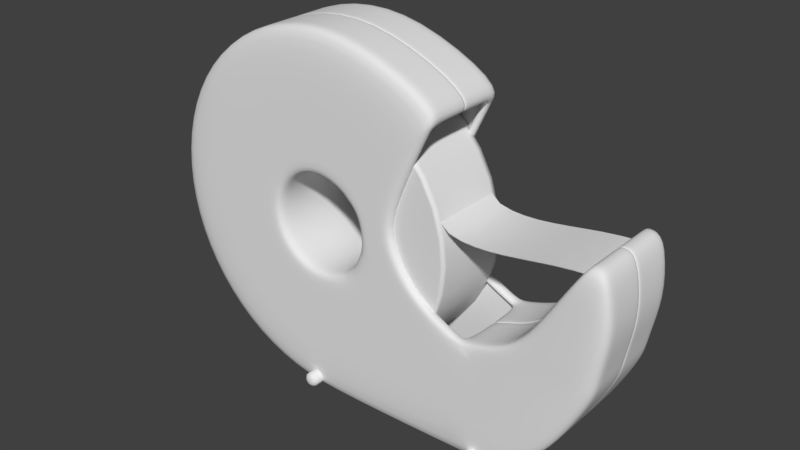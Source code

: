 # Source: tape-dispenser.blend  (saved by Blender 3.4.6; exported with 4.5.12 LTS)
import bpy
from mathutils import Matrix  # noqa: F401  (used for matrix-valued properties, if any)

bpy.ops.wm.read_factory_settings(use_empty=True)
scene = bpy.context.scene
scene.name = 'Scene'

# ---- collections
col_collection_1 = bpy.data.collections.new('Collection 1'); scene.collection.children.link(col_collection_1)

# ---- materials (node trees are filled in below, after node groups)
mat_tape_roll_blender = bpy.data.materials.new('Tape Roll Blender')
mat_tape_roll_blender.alpha_threshold = 0.0
mat_tape_roll_blender.use_transparent_shadow = False
mat_tape_roll_blender.roughness = 0.5

# ---- material node trees

# ---- world
world_world = bpy.data.worlds.new('World'); scene.world = world_world
world_world.color = (0.05088, 0.05088, 0.05088)
world_world.use_sun_shadow = False
world_world.sun_shadow_jitter_overblur = 0.0
world_world.cycles.sampling_method = 'MANUAL'

# ---- meshes
me_cylinder_001 = bpy.data.meshes.new('Cylinder.001')
me_cylinder_001.from_pydata([(2.603e-08, 0.2605, -5.162), (2.647e-08, 0.2605, 5.162), (0.1303, 0.2256, -5.162), (0.1303, 0.2256, 5.162), (0.2256, 0.1303, -5.162), (0.2256, 0.1303, 5.162), (0.2605, -2.376e-07, -5.162), (0.2605, 1.809e-07, 5.162), (0.2256, -0.1303, -5.162), (0.2256, -0.1303, 5.162), (0.1303, -0.2256, -5.162), (0.1303, -0.2256, 5.162), (5.106e-08, -0.2605, -5.162), (5.15e-08, -0.2605, 5.162), (-0.1303, -0.2256, -5.162), (-0.1303, -0.2256, 5.162), (-0.2256, -0.1303, -5.162), (-0.2256, -0.1303, 5.162), (-0.2605, -3.574e-07, -5.162), (-0.2605, 5.708e-08, 5.162), (-0.2256, 0.1303, -5.162), (-0.2256, 0.1303, 5.162), (-0.1303, 0.2256, -5.162), (-0.1303, 0.2256, 5.162), (1.789e-08, 0.6784, -4.881), (0.3392, 0.5875, -4.881), (0.3392, 0.5875, 4.881), (1.789e-08, 0.6784, 4.881), (0.5875, 0.3392, -4.881), (0.5875, 0.3392, 4.881), (0.6784, -1.877e-07, -4.881), (0.6784, 1.797e-07, 4.881), (0.5875, -0.3392, -4.881), (0.5875, -0.3392, 4.881), (0.3392, -0.5875, -4.881), (0.3392, -0.5875, 4.881), (1.203e-07, -0.6784, -4.881), (1.203e-07, -0.6784, 4.881), (-0.3392, -0.5875, -4.881), (-0.3392, -0.5875, 4.881), (-0.5875, -0.3392, -4.881), (-0.5875, -0.3392, 4.881), (-0.6784, -4.735e-07, -4.881), (-0.6784, -1.06e-07, 4.881), (-0.5875, 0.3392, -4.881), (-0.5875, 0.3392, 4.881), (-0.3392, 0.5875, -4.881), (-0.3392, 0.5875, 4.881), (4.793e-08, 0.4836, -5.068), (0.2418, 0.4188, -5.068), (0.2418, 0.4188, 5.068), (4.793e-08, 0.4836, 5.068), (0.4188, 0.2418, -5.068), (0.4188, 0.2418, 5.068), (0.4836, -1.959e-07, -5.068), (0.4836, 1.909e-07, 5.068), (0.4188, -0.2418, -5.068), (0.4188, -0.2418, 5.068), (0.2418, -0.4188, -5.068), (0.2418, -0.4188, 5.068), (1.053e-07, -0.4836, -5.068), (1.053e-07, -0.4836, 5.068), (-0.2418, -0.4188, -5.068), (-0.2418, -0.4188, 5.068), (-0.4188, -0.2418, -5.068), (-0.4188, -0.2418, 5.068), (-0.4836, -4.125e-07, -5.068), (-0.4836, -2.877e-08, 5.068), (-0.4188, 0.2418, -5.068), (-0.4188, 0.2418, 5.068), (-0.2418, 0.4188, -5.068), (-0.2418, 0.4188, 5.068), (-17.71, 0.2605, -5.162), (-17.71, 0.2605, 5.162), (-17.58, 0.2256, -5.162), (-17.58, 0.2256, 5.162), (-17.48, 0.1303, -5.162), (-17.48, 0.1303, 5.162), (-17.45, -2.376e-07, -5.162), (-17.45, 1.809e-07, 5.162), (-17.48, -0.1303, -5.162), (-17.48, -0.1303, 5.162), (-17.58, -0.2256, -5.162), (-17.58, -0.2256, 5.162), (-17.71, -0.2605, -5.162), (-17.71, -0.2605, 5.162), (-17.84, -0.2256, -5.162), (-17.84, -0.2256, 5.162), (-17.93, -0.1303, -5.162), (-17.93, -0.1303, 5.162), (-17.97, -3.574e-07, -5.162), (-17.97, 5.708e-08, 5.162), (-17.93, 0.1303, -5.162), (-17.93, 0.1303, 5.162), (-17.84, 0.2256, -5.162), (-17.84, 0.2256, 5.162), (-17.71, 0.6784, -4.881), (-17.37, 0.5875, -4.881), (-17.37, 0.5875, 4.881), (-17.71, 0.6784, 4.881), (-17.12, 0.3392, -4.881), (-17.12, 0.3392, 4.881), (-17.03, -1.877e-07, -4.881), (-17.03, 1.797e-07, 4.881), (-17.12, -0.3392, -4.881), (-17.12, -0.3392, 4.881), (-17.37, -0.5875, -4.881), (-17.37, -0.5875, 4.881), (-17.71, -0.6784, -4.881), (-17.71, -0.6784, 4.881), (-18.05, -0.5875, -4.881), (-18.05, -0.5875, 4.881), (-18.3, -0.3392, -4.881), (-18.3, -0.3392, 4.881), (-18.39, -4.735e-07, -4.881), (-18.39, -1.06e-07, 4.881), (-18.3, 0.3392, -4.881), (-18.3, 0.3392, 4.881), (-18.05, 0.5875, -4.881), (-18.05, 0.5875, 4.881), (-17.71, 0.4836, -5.068), (-17.47, 0.4188, -5.068), (-17.47, 0.4188, 5.068), (-17.71, 0.4836, 5.068), (-17.29, 0.2418, -5.068), (-17.29, 0.2418, 5.068), (-17.23, -1.959e-07, -5.068), (-17.23, 1.909e-07, 5.068), (-17.29, -0.2418, -5.068), (-17.29, -0.2418, 5.068), (-17.47, -0.4188, -5.068), (-17.47, -0.4188, 5.068), (-17.71, -0.4836, -5.068), (-17.71, -0.4836, 5.068), (-17.95, -0.4188, -5.068), (-17.95, -0.4188, 5.068), (-18.13, -0.2418, -5.068), (-18.13, -0.2418, 5.068), (-18.19, -4.125e-07, -5.068), (-18.19, -2.877e-08, 5.068), (-18.13, 0.2418, -5.068), (-18.13, 0.2418, 5.068), (-17.95, 0.4188, -5.068), (-17.95, 0.4188, 5.068)], [], [(24, 27, 26, 25), (25, 26, 29, 28), (28, 29, 31, 30), (30, 31, 33, 32), (32, 33, 35, 34), (34, 35, 37, 36), (36, 37, 39, 38), (38, 39, 41, 40), (40, 41, 43, 42), (42, 43, 45, 44), (3, 1, 23, 21, 19, 17, 15, 13, 11, 9, 7, 5), (44, 45, 47, 46), (46, 47, 27, 24), (0, 2, 4, 6, 8, 10, 12, 14, 16, 18, 20, 22), (49, 48, 24, 25), (51, 50, 26, 27), (52, 49, 25, 28), (50, 53, 29, 26), (54, 52, 28, 30), (53, 55, 31, 29), (56, 54, 30, 32), (55, 57, 33, 31), (58, 56, 32, 34), (57, 59, 35, 33), (60, 58, 34, 36), (59, 61, 37, 35), (62, 60, 36, 38), (61, 63, 39, 37), (64, 62, 38, 40), (63, 65, 41, 39), (66, 64, 40, 42), (65, 67, 43, 41), (68, 66, 42, 44), (67, 69, 45, 43), (70, 68, 44, 46), (69, 71, 47, 45), (48, 70, 46, 24), (71, 51, 27, 47), (2, 0, 48, 49), (1, 3, 50, 51), (4, 2, 49, 52), (3, 5, 53, 50), (6, 4, 52, 54), (5, 7, 55, 53), (8, 6, 54, 56), (7, 9, 57, 55), (10, 8, 56, 58), (9, 11, 59, 57), (12, 10, 58, 60), (11, 13, 61, 59), (14, 12, 60, 62), (13, 15, 63, 61), (16, 14, 62, 64), (15, 17, 65, 63), (18, 16, 64, 66), (17, 19, 67, 65), (20, 18, 66, 68), (19, 21, 69, 67), (22, 20, 68, 70), (21, 23, 71, 69), (0, 22, 70, 48), (23, 1, 51, 71), (96, 99, 98, 97), (97, 98, 101, 100), (100, 101, 103, 102), (102, 103, 105, 104), (104, 105, 107, 106), (106, 107, 109, 108), (108, 109, 111, 110), (110, 111, 113, 112), (112, 113, 115, 114), (114, 115, 117, 116), (75, 73, 95, 93, 91, 89, 87, 85, 83, 81, 79, 77), (116, 117, 119, 118), (118, 119, 99, 96), (72, 74, 76, 78, 80, 82, 84, 86, 88, 90, 92, 94), (121, 120, 96, 97), (123, 122, 98, 99), (124, 121, 97, 100), (122, 125, 101, 98), (126, 124, 100, 102), (125, 127, 103, 101), (128, 126, 102, 104), (127, 129, 105, 103), (130, 128, 104, 106), (129, 131, 107, 105), (132, 130, 106, 108), (131, 133, 109, 107), (134, 132, 108, 110), (133, 135, 111, 109), (136, 134, 110, 112), (135, 137, 113, 111), (138, 136, 112, 114), (137, 139, 115, 113), (140, 138, 114, 116), (139, 141, 117, 115), (142, 140, 116, 118), (141, 143, 119, 117), (120, 142, 118, 96), (143, 123, 99, 119), (74, 72, 120, 121), (73, 75, 122, 123), (76, 74, 121, 124), (75, 77, 125, 122), (78, 76, 124, 126), (77, 79, 127, 125), (80, 78, 126, 128), (79, 81, 129, 127), (82, 80, 128, 130), (81, 83, 131, 129), (84, 82, 130, 132), (83, 85, 133, 131), (86, 84, 132, 134), (85, 87, 135, 133), (88, 86, 134, 136), (87, 89, 137, 135), (90, 88, 136, 138), (89, 91, 139, 137), (92, 90, 138, 140), (91, 93, 141, 139), (94, 92, 140, 142), (93, 95, 143, 141), (72, 94, 142, 120), (95, 73, 123, 143)])
me_cylinder_001.polygons.foreach_set('use_smooth', [True] * 124)
me_cylinder_001.use_remesh_preserve_volume = False
me_cylinder_001.use_remesh_preserve_attributes = False
me_cylinder_001.use_mirror_vertex_groups = False
me_cylinder_001.update()
me_cylinder_005 = bpy.data.meshes.new('Cylinder.005')
me_cylinder_005.from_pydata([(-3.714e-08, 0.2868, 0.1982), (0.05594, 0.2812, 0.1982), (0.1097, 0.2649, 0.1982), (0.1593, 0.2384, 0.1982), (0.2028, 0.2028, 0.1982), (0.2384, 0.1593, 0.1982), (0.2649, 0.1097, 0.1982), (0.2812, 0.05594, 0.1982), (0.2868, 7.642e-09, 0.1982), (0.2812, -0.05594, 0.1982), (0.2649, -0.1097, 0.1982), (0.2384, -0.1593, 0.1982), (0.2028, -0.2028, 0.1982), (0.1593, -0.2384, 0.1982), (0.1097, -0.2649, 0.1982), (0.05594, -0.2812, 0.1982), (-9.491e-08, -0.2868, 0.1982), (-0.05594, -0.2812, 0.1982), (-0.1097, -0.2649, 0.1982), (-0.1593, -0.2384, 0.1982), (-0.2028, -0.2028, 0.1982), (-0.2384, -0.1593, 0.1982), (-0.2649, -0.1097, 0.1982), (-0.2812, -0.05594, 0.1982), (-0.2868, 2.757e-07, 0.1982), (-0.2812, 0.05594, 0.1982), (-0.2649, 0.1097, 0.1982), (-0.2384, 0.1593, 0.1982), (-0.2028, 0.2028, 0.1982), (-0.1593, 0.2384, 0.1982), (-0.1097, 0.2649, 0.1982), (-0.05594, 0.2812, 0.1982), (-3.714e-08, 0.2868, 0.0001799), (0.05594, 0.2812, 0.0001799), (0.1097, 0.2649, 0.0001799), (0.1593, 0.2384, 0.0001799), (0.2028, 0.2028, 0.0001799), (0.2384, 0.1593, 0.0001799), (0.2649, 0.1097, 0.0001799), (0.2812, 0.05594, 0.0001799), (0.2868, -1.015e-09, 0.0001799), (0.2812, -0.05594, 0.0001799), (0.2649, -0.1097, 0.0001799), (0.2384, -0.1593, 0.0001799), (0.2028, -0.2028, 0.0001799), (0.1593, -0.2384, 0.0001799), (0.1097, -0.2649, 0.0001799), (0.05594, -0.2812, 0.0001799), (-9.491e-08, -0.2868, 0.0001799), (-0.05594, -0.2812, 0.0001799), (-0.1097, -0.2649, 0.0001799), (-0.1593, -0.2384, 0.0001799), (-0.2028, -0.2028, 0.0001799), (-0.2384, -0.1593, 0.0001799), (-0.2649, -0.1097, 0.0001799), (-0.2812, -0.05594, 0.0001799), (-0.2868, 2.67e-07, 0.0001799), (-0.2812, 0.05594, 0.0001799), (-0.2649, 0.1097, 0.0001799), (-0.2384, 0.1593, 0.0001799), (-0.2028, 0.2028, 0.0001799), (-0.1593, 0.2384, 0.0001799), (-0.1097, 0.2649, 0.0001799), (-0.05594, 0.2812, 0.0001799), (0.06104, 0.3069, 0.2074), (-4.276e-08, 0.3129, 0.2074), (0.1197, 0.2891, 0.2074), (0.1738, 0.2601, 0.2074), (0.2212, 0.2212, 0.2074), (0.2601, 0.1738, 0.2074), (0.2891, 0.1197, 0.2074), (0.3069, 0.06104, 0.2074), (0.3129, 4.235e-10, 0.2074), (0.3069, -0.06104, 0.2074), (0.2891, -0.1197, 0.2074), (0.2601, -0.1738, 0.2074), (0.2212, -0.2212, 0.2074), (0.1738, -0.2601, 0.2074), (0.1197, -0.2891, 0.2074), (0.06104, -0.3069, 0.2074), (-1.058e-07, -0.3129, 0.2074), (-0.06104, -0.3069, 0.2074), (-0.1197, -0.2891, 0.2074), (-0.1738, -0.2601, 0.2074), (-0.2212, -0.2212, 0.2074), (-0.2601, -0.1738, 0.2074), (-0.2891, -0.1197, 0.2074), (-0.3069, -0.06104, 0.2074), (-0.3129, 2.929e-07, 0.2074), (-0.3069, 0.06104, 0.2074), (-0.2891, 0.1197, 0.2074), (-0.2601, 0.1738, 0.2074), (-0.2212, 0.2212, 0.2074), (-0.1738, 0.2601, 0.2074), (-0.1197, 0.2891, 0.2074), (-0.06104, 0.3069, 0.2074), (0.06104, 0.3069, -0.0002519), (-4.276e-08, 0.3129, -0.0002519), (0.1197, 0.2891, -0.0002519), (0.1738, 0.2601, -0.0002519), (0.2212, 0.2212, -0.0002519), (0.2601, 0.1738, -0.0002519), (0.2891, 0.1197, -0.0002519), (0.3069, 0.06104, -0.0002519), (0.3129, -8.655e-09, -0.0002519), (0.3069, -0.06104, -0.0002519), (0.2891, -0.1197, -0.0002519), (0.2601, -0.1738, -0.0002519), (0.2212, -0.2212, -0.0002519), (0.1738, -0.2601, -0.0002519), (0.1197, -0.2891, -0.0002519), (0.06104, -0.3069, -0.0002519), (-1.058e-07, -0.3129, -0.0002519), (-0.06104, -0.3069, -0.0002519), (-0.1197, -0.2891, -0.0002519), (-0.1738, -0.2601, -0.0002519), (-0.2212, -0.2212, -0.0002519), (-0.2601, -0.1738, -0.0002519), (-0.2891, -0.1197, -0.0002519), (-0.3069, -0.06104, -0.0002519), (-0.3129, 2.838e-07, -0.0002519), (-0.3069, 0.06104, -0.0002519), (-0.2891, 0.1197, -0.0002519), (-0.2601, 0.1738, -0.0002519), (-0.2212, 0.2212, -0.0002519), (-0.1738, 0.2601, -0.0002519), (-0.1197, 0.2891, -0.0002519), (-0.06104, 0.3069, -0.0002519)], [], [(22, 21, 53, 54), (9, 8, 40, 41), (23, 22, 54, 55), (10, 9, 41, 42), (24, 23, 55, 56), (11, 10, 42, 43), (25, 24, 56, 57), (12, 11, 43, 44), (26, 25, 57, 58), (13, 12, 44, 45), (27, 26, 58, 59), (14, 13, 45, 46), (1, 0, 32, 33), (28, 27, 59, 60), (15, 14, 46, 47), (2, 1, 33, 34), (29, 28, 60, 61), (16, 15, 47, 48), (3, 2, 34, 35), (30, 29, 61, 62), (17, 16, 48, 49), (4, 3, 35, 36), (31, 30, 62, 63), (18, 17, 49, 50), (5, 4, 36, 37), (0, 31, 63, 32), (19, 18, 50, 51), (6, 5, 37, 38), (20, 19, 51, 52), (7, 6, 38, 39), (21, 20, 52, 53), (8, 7, 39, 40), (86, 118, 117, 85), (73, 105, 104, 72), (87, 119, 118, 86), (74, 106, 105, 73), (88, 120, 119, 87), (75, 107, 106, 74), (89, 121, 120, 88), (76, 108, 107, 75), (90, 122, 121, 89), (77, 109, 108, 76), (91, 123, 122, 90), (78, 110, 109, 77), (64, 96, 97, 65), (92, 124, 123, 91), (79, 111, 110, 78), (66, 98, 96, 64), (93, 125, 124, 92), (80, 112, 111, 79), (67, 99, 98, 66), (94, 126, 125, 93), (81, 113, 112, 80), (68, 100, 99, 67), (95, 127, 126, 94), (82, 114, 113, 81), (69, 101, 100, 68), (65, 97, 127, 95), (83, 115, 114, 82), (70, 102, 101, 69), (84, 116, 115, 83), (71, 103, 102, 70), (85, 117, 116, 84), (72, 104, 103, 71), (42, 106, 107, 43), (17, 81, 80, 16), (43, 107, 108, 44), (18, 82, 81, 17), (44, 108, 109, 45), (19, 83, 82, 18), (45, 109, 110, 46), (20, 84, 83, 19), (46, 110, 111, 47), (21, 85, 84, 20), (47, 111, 112, 48), (22, 86, 85, 21), (48, 112, 113, 49), (23, 87, 86, 22), (49, 113, 114, 50), (24, 88, 87, 23), (50, 114, 115, 51), (25, 89, 88, 24), (51, 115, 116, 52), (26, 90, 89, 25), (52, 116, 117, 53), (27, 91, 90, 26), (1, 64, 65, 0), (53, 117, 118, 54), (28, 92, 91, 27), (2, 66, 64, 1), (54, 118, 119, 55), (29, 93, 92, 28), (3, 67, 66, 2), (55, 119, 120, 56), (30, 94, 93, 29), (4, 68, 67, 3), (56, 120, 121, 57), (31, 95, 94, 30), (5, 69, 68, 4), (57, 121, 122, 58), (0, 65, 95, 31), (6, 70, 69, 5), (58, 122, 123, 59), (32, 97, 96, 33), (7, 71, 70, 6), (59, 123, 124, 60), (33, 96, 98, 34), (8, 72, 71, 7), (60, 124, 125, 61), (34, 98, 99, 35), (9, 73, 72, 8), (61, 125, 126, 62), (35, 99, 100, 36), (10, 74, 73, 9), (62, 126, 127, 63), (36, 100, 101, 37), (11, 75, 74, 10), (63, 127, 97, 32), (37, 101, 102, 38), (12, 76, 75, 11), (38, 102, 103, 39), (13, 77, 76, 12), (39, 103, 104, 40), (14, 78, 77, 13), (40, 104, 105, 41), (15, 79, 78, 14), (41, 105, 106, 42), (16, 80, 79, 15)])
me_cylinder_005.polygons.foreach_set('use_smooth', [True] * 128)
_uv = me_cylinder_005.uv_layers.new(name='UVMap')
_uv.uv.foreach_set('vector', [0.1903, 0.8802, 0.1903, 0.8579, 0.2855, 0.8579, 0.2855, 0.8802, 0.9051, 0.645, 0.9051, 0.6697, 0.81, 0.6697, 0.81, 0.645, 0.09517, 0.7293, 0.09517, 0.7071, 0.1903, 0.7071, 0.1903, 0.7293, 0.9051, 0.6188, 0.9051, 0.645, 0.81, 0.645, 0.81, 0.6188, 0.09517, 0.754, 0.09517, 0.7293, 0.1903, 0.7293, 0.1903, 0.754, 0.9051, 0.5921, 0.9051, 0.6188, 0.81, 0.6188, 0.81, 0.5921, 0.09517, 0.7803, 0.09517, 0.754, 0.1903, 0.754, 0.1903, 0.7803, 0.9051, 0.5658, 0.9051, 0.5921, 0.81, 0.5921, 0.81, 0.5658, 0.09517, 0.807, 0.09517, 0.7803, 0.1903, 0.7803, 0.1903, 0.807, 0.9051, 0.5411, 0.9051, 0.5658, 0.81, 0.5658, 0.81, 0.5411, 0.09517, 0.8332, 0.09517, 0.807, 0.1903, 0.807, 0.1903, 0.8332, 0.9051, 0.5189, 0.9051, 0.5411, 0.81, 0.5411, 0.81, 0.5189, 1.401e-08, 0.7992, 1.401e-08, 0.7729, 0.09517, 0.7729, 0.09517, 0.7992, 0.09517, 0.8579, 0.09517, 0.8332, 0.1903, 0.8332, 0.1903, 0.8579, 0.9051, 0.5, 0.9051, 0.5189, 0.81, 0.5189, 0.81, 0.5, 2.101e-08, 0.8259, 1.401e-08, 0.7992, 0.09517, 0.7992, 0.09517, 0.8259, 0.09517, 0.8802, 0.09517, 0.8579, 0.1903, 0.8579, 0.1903, 0.8802, 0.1903, 0.7293, 0.1903, 0.7071, 0.2855, 0.7071, 0.2855, 0.7293, 1.401e-08, 0.8521, 2.101e-08, 0.8259, 0.09517, 0.8259, 0.09517, 0.8521, 7.003e-09, 0.726, 0.0, 0.7071, 0.09517, 0.7071, 0.09517, 0.726, 0.1903, 0.754, 0.1903, 0.7293, 0.2855, 0.7293, 0.2855, 0.754, 2.101e-08, 0.8768, 1.401e-08, 0.8521, 0.09517, 0.8521, 0.09517, 0.8768, 7.003e-09, 0.7482, 7.003e-09, 0.726, 0.09517, 0.726, 0.09517, 0.7482, 0.1903, 0.7803, 0.1903, 0.754, 0.2855, 0.754, 0.2855, 0.7803, 2.101e-08, 0.8991, 2.101e-08, 0.8768, 0.09517, 0.8768, 0.09517, 0.8991, 1.401e-08, 0.7729, 7.003e-09, 0.7482, 0.09517, 0.7482, 0.09517, 0.7729, 0.1903, 0.807, 0.1903, 0.7803, 0.2855, 0.7803, 0.2855, 0.807, 1.401e-08, 0.918, 2.101e-08, 0.8991, 0.09517, 0.8991, 0.09517, 0.918, 0.1903, 0.8332, 0.1903, 0.807, 0.2855, 0.807, 0.2855, 0.8332, 0.9051, 0.692, 0.9051, 0.7109, 0.81, 0.7109, 0.81, 0.692, 0.1903, 0.8579, 0.1903, 0.8332, 0.2855, 0.8332, 0.2855, 0.8579, 0.9051, 0.6697, 0.9051, 0.692, 0.81, 0.692, 0.81, 0.6697, 0.1903, 0.8802, 0.2855, 0.8802, 0.2855, 0.8579, 0.1903, 0.8579, 0.9051, 0.645, 0.81, 0.645, 0.81, 0.6697, 0.9051, 0.6697, 0.09517, 0.7293, 0.1903, 0.7293, 0.1903, 0.7071, 0.09517, 0.7071, 0.9051, 0.6188, 0.81, 0.6188, 0.81, 0.645, 0.9051, 0.645, 0.09517, 0.754, 0.1903, 0.754, 0.1903, 0.7293, 0.09517, 0.7293, 0.9051, 0.5921, 0.81, 0.5921, 0.81, 0.6188, 0.9051, 0.6188, 0.09517, 0.7803, 0.1903, 0.7803, 0.1903, 0.754, 0.09517, 0.754, 0.9051, 0.5658, 0.81, 0.5658, 0.81, 0.5921, 0.9051, 0.5921, 0.09517, 0.807, 0.1903, 0.807, 0.1903, 0.7803, 0.09517, 0.7803, 0.9051, 0.5411, 0.81, 0.5411, 0.81, 0.5658, 0.9051, 0.5658, 0.09517, 0.8332, 0.1903, 0.8332, 0.1903, 0.807, 0.09517, 0.807, 0.9051, 0.5189, 0.81, 0.5189, 0.81, 0.5411, 0.9051, 0.5411, 1.401e-08, 0.7992, 0.09517, 0.7992, 0.09517, 0.7729, 1.401e-08, 0.7729, 0.09517, 0.8579, 0.1903, 0.8579, 0.1903, 0.8332, 0.09517, 0.8332, 0.9051, 0.5, 0.81, 0.5, 0.81, 0.5189, 0.9051, 0.5189, 2.101e-08, 0.8259, 0.09517, 0.8259, 0.09517, 0.7992, 1.401e-08, 0.7992, 0.09517, 0.8802, 0.1903, 0.8802, 0.1903, 0.8579, 0.09517, 0.8579, 0.1903, 0.7293, 0.2855, 0.7293, 0.2855, 0.7071, 0.1903, 0.7071, 1.401e-08, 0.8521, 0.09517, 0.8521, 0.09517, 0.8259, 2.101e-08, 0.8259, 7.003e-09, 0.726, 0.09517, 0.726, 0.09517, 0.7071, 0.0, 0.7071, 0.1903, 0.754, 0.2855, 0.754, 0.2855, 0.7293, 0.1903, 0.7293, 2.101e-08, 0.8768, 0.09517, 0.8768, 0.09517, 0.8521, 1.401e-08, 0.8521, 7.003e-09, 0.7482, 0.09517, 0.7482, 0.09517, 0.726, 7.003e-09, 0.726, 0.1903, 0.7803, 0.2855, 0.7803, 0.2855, 0.754, 0.1903, 0.754, 2.101e-08, 0.8991, 0.09517, 0.8991, 0.09517, 0.8768, 2.101e-08, 0.8768, 1.401e-08, 0.7729, 0.09517, 0.7729, 0.09517, 0.7482, 7.003e-09, 0.7482, 0.1903, 0.807, 0.2855, 0.807, 0.2855, 0.7803, 0.1903, 0.7803, 1.401e-08, 0.918, 0.09517, 0.918, 0.09517, 0.8991, 2.101e-08, 0.8991, 0.1903, 0.8332, 0.2855, 0.8332, 0.2855, 0.807, 0.1903, 0.807, 0.9051, 0.692, 0.81, 0.692, 0.81, 0.7109, 0.9051, 0.7109, 0.1903, 0.8579, 0.2855, 0.8579, 0.2855, 0.8332, 0.1903, 0.8332, 0.9051, 0.6697, 0.81, 0.6697, 0.81, 0.692, 0.9051, 0.692, 0.81, 0.6188, 0.81, 0.6188, 0.81, 0.5921, 0.81, 0.5921, 0.1903, 0.754, 0.1903, 0.754, 0.1903, 0.7293, 0.1903, 0.7293, 0.81, 0.5921, 0.81, 0.5921, 0.81, 0.5658, 0.81, 0.5658, 0.1903, 0.7803, 0.1903, 0.7803, 0.1903, 0.754, 0.1903, 0.754, 0.81, 0.5658, 0.81, 0.5658, 0.81, 0.5411, 0.81, 0.5411, 0.1903, 0.807, 0.1903, 0.807, 0.1903, 0.7803, 0.1903, 0.7803, 0.81, 0.5411, 0.81, 0.5411, 0.81, 0.5189, 0.81, 0.5189, 0.1903, 0.8332, 0.1903, 0.8332, 0.1903, 0.807, 0.1903, 0.807, 0.81, 0.5189, 0.81, 0.5189, 0.81, 0.5, 0.81, 0.5, 0.1903, 0.8579, 0.1903, 0.8579, 0.1903, 0.8332, 0.1903, 0.8332, 0.2855, 0.7071, 0.2855, 0.7071, 0.2855, 0.7293, 0.2855, 0.7293, 0.1903, 0.8802, 0.1903, 0.8802, 0.1903, 0.8579, 0.1903, 0.8579, 0.2855, 0.7293, 0.2855, 0.7293, 0.2855, 0.754, 0.2855, 0.754, 0.09517, 0.7293, 0.09517, 0.7293, 0.09517, 0.7071, 0.09517, 0.7071, 0.2855, 0.754, 0.2855, 0.754, 0.2855, 0.7803, 0.2855, 0.7803, 0.09517, 0.754, 0.09517, 0.754, 0.09517, 0.7293, 0.09517, 0.7293, 0.2855, 0.7803, 0.2855, 0.7803, 0.2855, 0.807, 0.2855, 0.807, 0.09517, 0.7803, 0.09517, 0.7803, 0.09517, 0.754, 0.09517, 0.754, 0.2855, 0.807, 0.2855, 0.807, 0.2855, 0.8332, 0.2855, 0.8332, 0.09517, 0.807, 0.09517, 0.807, 0.09517, 0.7803, 0.09517, 0.7803, 0.2855, 0.8332, 0.2855, 0.8332, 0.2855, 0.8579, 0.2855, 0.8579, 0.09517, 0.8332, 0.09517, 0.8332, 0.09517, 0.807, 0.09517, 0.807, 1.401e-08, 0.7992, 1.401e-08, 0.7992, 1.401e-08, 0.7729, 1.401e-08, 0.7729, 0.2855, 0.8579, 0.2855, 0.8579, 0.2855, 0.8802, 0.2855, 0.8802, 0.09517, 0.8579, 0.09517, 0.8579, 0.09517, 0.8332, 0.09517, 0.8332, 2.101e-08, 0.8259, 2.101e-08, 0.8259, 1.401e-08, 0.7992, 1.401e-08, 0.7992, 0.1903, 0.7071, 0.1903, 0.7071, 0.1903, 0.7293, 0.1903, 0.7293, 0.09517, 0.8802, 0.09517, 0.8802, 0.09517, 0.8579, 0.09517, 0.8579, 1.401e-08, 0.8521, 1.401e-08, 0.8521, 2.101e-08, 0.8259, 2.101e-08, 0.8259, 0.1903, 0.7293, 0.1903, 0.7293, 0.1903, 0.754, 0.1903, 0.754, 7.003e-09, 0.726, 7.003e-09, 0.726, 0.0, 0.7071, 0.0, 0.7071, 2.101e-08, 0.8768, 2.101e-08, 0.8768, 1.401e-08, 0.8521, 1.401e-08, 0.8521, 0.1903, 0.754, 0.1903, 0.754, 0.1903, 0.7803, 0.1903, 0.7803, 7.003e-09, 0.7482, 7.003e-09, 0.7482, 7.003e-09, 0.726, 7.003e-09, 0.726, 2.101e-08, 0.8991, 2.101e-08, 0.8991, 2.101e-08, 0.8768, 2.101e-08, 0.8768, 0.1903, 0.7803, 0.1903, 0.7803, 0.1903, 0.807, 0.1903, 0.807, 1.401e-08, 0.7729, 1.401e-08, 0.7729, 7.003e-09, 0.7482, 7.003e-09, 0.7482, 1.401e-08, 0.918, 1.401e-08, 0.918, 2.101e-08, 0.8991, 2.101e-08, 0.8991, 0.1903, 0.807, 0.1903, 0.807, 0.1903, 0.8332, 0.1903, 0.8332, 0.09517, 0.7729, 0.09517, 0.7729, 0.09517, 0.7992, 0.09517, 0.7992, 0.9051, 0.692, 0.9051, 0.692, 0.9051, 0.7109, 0.9051, 0.7109, 0.1903, 0.8332, 0.1903, 0.8332, 0.1903, 0.8579, 0.1903, 0.8579, 0.09517, 0.7992, 0.09517, 0.7992, 0.09517, 0.8259, 0.09517, 0.8259, 0.9051, 0.6697, 0.9051, 0.6697, 0.9051, 0.692, 0.9051, 0.692, 0.1903, 0.8579, 0.1903, 0.8579, 0.1903, 0.8802, 0.1903, 0.8802, 0.09517, 0.8259, 0.09517, 0.8259, 0.09517, 0.8521, 0.09517, 0.8521, 0.9051, 0.645, 0.9051, 0.645, 0.9051, 0.6697, 0.9051, 0.6697, 0.09517, 0.7071, 0.09517, 0.7071, 0.09517, 0.726, 0.09517, 0.726, 0.09517, 0.8521, 0.09517, 0.8521, 0.09517, 0.8768, 0.09517, 0.8768, 0.9051, 0.6188, 0.9051, 0.6188, 0.9051, 0.645, 0.9051, 0.645, 0.09517, 0.726, 0.09517, 0.726, 0.09517, 0.7482, 0.09517, 0.7482, 0.09517, 0.8768, 0.09517, 0.8768, 0.09517, 0.8991, 0.09517, 0.8991, 0.9051, 0.5921, 0.9051, 0.5921, 0.9051, 0.6188, 0.9051, 0.6188, 0.09517, 0.7482, 0.09517, 0.7482, 0.09517, 0.7729, 0.09517, 0.7729, 0.09517, 0.8991, 0.09517, 0.8991, 0.09517, 0.918, 0.09517, 0.918, 0.9051, 0.5658, 0.9051, 0.5658, 0.9051, 0.5921, 0.9051, 0.5921, 0.81, 0.7109, 0.81, 0.7109, 0.81, 0.692, 0.81, 0.692, 0.9051, 0.5411, 0.9051, 0.5411, 0.9051, 0.5658, 0.9051, 0.5658, 0.81, 0.692, 0.81, 0.692, 0.81, 0.6697, 0.81, 0.6697, 0.9051, 0.5189, 0.9051, 0.5189, 0.9051, 0.5411, 0.9051, 0.5411, 0.81, 0.6697, 0.81, 0.6697, 0.81, 0.645, 0.81, 0.645, 0.9051, 0.5, 0.9051, 0.5, 0.9051, 0.5189, 0.9051, 0.5189, 0.81, 0.645, 0.81, 0.645, 0.81, 0.6188, 0.81, 0.6188, 0.1903, 0.7293, 0.1903, 0.7293, 0.1903, 0.7071, 0.1903, 0.7071])
me_cylinder_005.use_remesh_preserve_volume = False
me_cylinder_005.use_remesh_preserve_attributes = False
me_cylinder_005.use_mirror_vertex_groups = False
me_cylinder_005.update()
me_plane = bpy.data.meshes.new('Plane')
me_plane.from_pydata([(0.2434, -0.18, -0.01375), (0.2434, 0.18, -0.01375), (-0.2126, -0.18, 0.006742), (-0.1624, -0.18, -0.04343), (-0.1107, -0.18, -0.05697), (-0.05662, -0.18, -0.06009), (0.0004309, -0.18, -0.05697), (0.05987, -0.18, -0.04889), (0.1208, -0.18, -0.03772), (0.1823, -0.18, -0.02538), (0.1823, 0.18, -0.02538), (0.1208, 0.18, -0.03772), (0.05987, 0.18, -0.04889), (0.0004308, 0.18, -0.05697), (-0.05662, 0.18, -0.06009), (-0.1107, 0.18, -0.05697), (-0.1624, 0.18, -0.04343), (-0.2126, 0.18, 0.006742), (0.3179, -0.18, -0.002934), (0.3179, 0.18, -0.002934), (0.3864, -0.18, 0.003075), (0.3864, 0.18, 0.003075), (0.4357, -0.18, -0.002934), (0.4357, 0.18, -0.002934)], [], [(9, 0, 1, 10), (2, 3, 16, 17), (3, 4, 15, 16), (4, 5, 14, 15), (5, 6, 13, 14), (6, 7, 12, 13), (7, 8, 11, 12), (8, 9, 10, 11), (1, 0, 18, 19), (19, 18, 20, 21), (21, 20, 22, 23)])
me_plane.polygons.foreach_set('use_smooth', [True] * 11)
_uv = me_plane.uv_layers.new(name='UVMap')
_uv.uv.foreach_set('vector', [0.9038, 0.417, 0.9199, 0.4249, 0.8847, 0.5464, 0.8687, 0.5385, 0.7951, 0.3635, 0.8135, 0.3725, 0.7783, 0.494, 0.76, 0.4849, 0.8135, 0.3725, 0.8273, 0.3793, 0.7921, 0.5008, 0.7783, 0.494, 0.8273, 0.3793, 0.8413, 0.3862, 0.8061, 0.5077, 0.7921, 0.5008, 0.8413, 0.3862, 0.8561, 0.3935, 0.8209, 0.515, 0.8061, 0.5077, 0.8561, 0.3935, 0.8716, 0.4011, 0.8364, 0.5226, 0.8209, 0.515, 0.8716, 0.4011, 0.8876, 0.409, 0.8524, 0.5305, 0.8364, 0.5226, 0.8876, 0.409, 0.9038, 0.417, 0.8687, 0.5385, 0.8524, 0.5305, 0.8847, 0.5464, 0.9199, 0.4249, 0.9394, 0.4345, 0.9042, 0.556, 0.9042, 0.556, 0.9394, 0.4345, 0.9571, 0.4433, 0.922, 0.5647, 0.922, 0.5647, 0.9571, 0.4433, 0.97, 0.4496, 0.9348, 0.571])
me_plane.use_remesh_preserve_volume = False
me_plane.use_remesh_preserve_attributes = False
me_plane.use_mirror_vertex_groups = False
me_plane.update()
me_cylinder_004 = bpy.data.meshes.new('Cylinder.004')
me_cylinder_004.from_pydata([(-3.841e-08, 0.2935, 0.2022), (0.05725, 0.2878, 0.2022), (0.1123, 0.2711, 0.2022), (0.163, 0.244, 0.2022), (0.2075, 0.2075, 0.2022), (0.244, 0.163, 0.2022), (0.2711, 0.1123, 0.2022), (0.2878, 0.05725, 0.2022), (0.2935, 5.925e-09, 0.2022), (0.2878, -0.05725, 0.2022), (0.2711, -0.1123, 0.2022), (0.244, -0.163, 0.2022), (0.2075, -0.2075, 0.2022), (0.163, -0.244, 0.2022), (0.1123, -0.2711, 0.2022), (0.05725, -0.2878, 0.2022), (-9.752e-08, -0.2935, 0.2022), (-0.05725, -0.2878, 0.2022), (-0.1123, -0.2711, 0.2022), (-0.163, -0.244, 0.2022), (-0.2075, -0.2075, 0.2022), (-0.244, -0.163, 0.2022), (-0.2711, -0.1123, 0.2022), (-0.2878, -0.05725, 0.2022), (-0.2935, 2.802e-07, 0.2022), (-0.2878, 0.05725, 0.2022), (-0.2711, 0.1123, 0.2022), (-0.244, 0.163, 0.2022), (-0.2075, 0.2075, 0.2022), (-0.163, 0.244, 0.2022), (-0.1123, 0.2711, 0.2022), (-0.05725, 0.2878, 0.2022), (0.1341, 0.674, 0.2022), (-3.953e-08, 0.6872, 0.2022), (0.263, 0.6349, 0.2022), (0.3818, 0.5714, 0.2022), (0.4859, 0.4859, 0.2022), (0.5714, 0.3818, 0.2022), (0.6349, 0.263, 0.2022), (0.674, 0.1341, 0.2022), (0.6872, -4.55e-08, 0.2022), (0.674, -0.1341, 0.2022), (0.6349, -0.263, 0.2022), (0.5714, -0.3818, 0.2022), (0.4859, -0.4859, 0.2022), (0.3818, -0.5714, 0.2022), (0.263, -0.6349, 0.2022), (0.1341, -0.674, 0.2022), (-2.635e-07, -0.6872, 0.2022), (-0.1341, -0.674, 0.2022), (-0.263, -0.6349, 0.2022), (-0.3818, -0.5714, 0.2022), (-0.4859, -0.4859, 0.2022), (-0.5714, -0.3818, 0.2022), (-0.6349, -0.263, 0.2022), (-0.674, -0.1341, 0.2022), (-0.6872, 5.662e-07, 0.2022), (-0.674, 0.1341, 0.2022), (-0.6349, 0.263, 0.2022), (-0.5714, 0.3818, 0.2022), (-0.4859, 0.4859, 0.2022), (-0.3818, 0.5714, 0.2022), (-0.263, 0.6349, 0.2022), (-0.1341, 0.674, 0.2022), (-3.953e-08, 0.6872, -1.49e-08), (0.1341, 0.674, -1.49e-08), (0.263, 0.6349, -1.49e-08), (0.3818, 0.5714, -1.49e-08), (0.4859, 0.4859, -1.49e-08), (0.5714, 0.3818, -1.49e-08), (0.6349, 0.263, -1.49e-08), (0.674, 0.1341, 0.0), (0.6872, -2.43e-08, 0.0), (0.674, -0.1341, 0.0), (0.6349, -0.263, 1.49e-08), (0.5714, -0.3818, 1.49e-08), (0.4859, -0.4859, 1.49e-08), (0.3818, -0.5714, 1.49e-08), (0.263, -0.6349, 1.49e-08), (0.1341, -0.674, 1.49e-08), (-2.635e-07, -0.6872, 1.49e-08), (-0.1341, -0.674, 1.49e-08), (-0.263, -0.6349, 1.49e-08), (-0.3818, -0.5714, 1.49e-08), (-0.4859, -0.4859, 1.49e-08), (-0.5714, -0.3818, 1.49e-08), (-0.6349, -0.263, 1.49e-08), (-0.674, -0.1341, 0.0), (-0.6872, 5.874e-07, 0.0), (-0.674, 0.1341, 0.0), (-0.6349, 0.263, -1.49e-08), (-0.5714, 0.3818, -1.49e-08), (-0.4859, 0.4859, -1.49e-08), (-0.3818, 0.5714, -1.49e-08), (-0.263, 0.6349, -1.49e-08), (-0.1341, 0.674, -1.49e-08), (-3.841e-08, 0.2935, -0.0003323), (0.05725, 0.2878, -0.0003323), (0.1123, 0.2711, -0.0003323), (0.163, 0.244, -0.0003323), (0.2075, 0.2075, -0.0003323), (0.244, 0.163, -0.0003323), (0.2711, 0.1123, -0.0003323), (0.2878, 0.05725, -0.0003323), (0.2935, -2.927e-09, -0.0003323), (0.2878, -0.05725, -0.0003323), (0.2711, -0.1123, -0.0003323), (0.244, -0.163, -0.0003323), (0.2075, -0.2075, -0.0003323), (0.163, -0.244, -0.0003323), (0.1123, -0.2711, -0.0003323), (0.05725, -0.2878, -0.0003323), (-9.752e-08, -0.2935, -0.0003323), (-0.05725, -0.2878, -0.0003323), (-0.1123, -0.2711, -0.0003323), (-0.163, -0.244, -0.0003323), (-0.2075, -0.2075, -0.0003323), (-0.244, -0.163, -0.0003323), (-0.2711, -0.1123, -0.0003323), (-0.2878, -0.05725, -0.0003323), (-0.2935, 2.714e-07, -0.0003323), (-0.2878, 0.05725, -0.0003323), (-0.2711, 0.1123, -0.0003323), (-0.244, 0.163, -0.0003323), (-0.2075, 0.2075, -0.0003323), (-0.163, 0.244, -0.0003323), (-0.1123, 0.2711, -0.0003323), (-0.05725, 0.2878, -0.0003323), (-3.953e-08, 0.6872, 0.1755), (0.1341, 0.674, 0.1755), (0.263, 0.6349, 0.1755), (0.3818, 0.5714, 0.1755), (0.4859, 0.4859, 0.1755), (0.5714, 0.3818, 0.1755), (0.6349, 0.263, 0.1755), (0.674, 0.1341, 0.1755), (0.6872, -4.366e-08, 0.1755), (0.674, -0.1341, 0.1755), (0.6349, -0.263, 0.1755), (0.5714, -0.3818, 0.1755), (0.4859, -0.4859, 0.1755), (0.3818, -0.5714, 0.1755), (0.263, -0.6349, 0.1755), (0.1341, -0.674, 0.1755), (-2.635e-07, -0.6872, 0.1755), (-0.1341, -0.674, 0.1755), (-0.263, -0.6349, 0.1755), (-0.3818, -0.5714, 0.1755), (-0.4859, -0.4859, 0.1755), (-0.5714, -0.3818, 0.1755), (-0.6349, -0.263, 0.1755), (-0.674, -0.1341, 0.1755), (-0.6872, 5.68e-07, 0.1755), (-0.674, 0.1341, 0.1755), (-0.6349, 0.263, 0.1755), (-0.5714, 0.3818, 0.1755), (-0.4859, 0.4859, 0.1755), (-0.3818, 0.5714, 0.1755), (-0.263, 0.6349, 0.1755), (-0.1341, 0.674, 0.1755), (-4.038e-08, 0.6731, 0.2022), (0.1313, 0.6602, 0.2022), (0.2576, 0.6219, 0.2022), (0.374, 0.5597, 0.2022), (0.476, 0.476, 0.2022), (0.5597, 0.374, 0.2022), (0.6219, 0.2576, 0.2022), (0.6602, 0.1313, 0.2022), (0.6731, -4.445e-08, 0.2022), (0.6602, -0.1313, 0.2022), (0.6219, -0.2576, 0.2022), (0.5597, -0.374, 0.2022), (0.476, -0.476, 0.2022), (0.374, -0.5597, 0.2022), (0.2576, -0.6219, 0.2022), (0.1313, -0.6602, 0.2022), (-2.575e-07, -0.6731, 0.2022), (-0.1313, -0.6602, 0.2022), (-0.2576, -0.6219, 0.2022), (-0.374, -0.5597, 0.2022), (-0.476, -0.476, 0.2022), (-0.5597, -0.374, 0.2022), (-0.6219, -0.2576, 0.2022), (-0.6602, -0.1313, 0.2022), (-0.6731, 5.555e-07, 0.2022), (-0.6602, 0.1313, 0.2022), (-0.6219, 0.2576, 0.2022), (-0.5597, 0.374, 0.2022), (-0.476, 0.476, 0.2022), (-0.374, 0.5597, 0.2022), (-0.2576, 0.6219, 0.2022), (-0.1313, 0.6602, 0.2022)], [], [(128, 33, 32, 129), (129, 32, 34, 130), (130, 34, 35, 131), (131, 35, 36, 132), (132, 36, 37, 133), (133, 37, 38, 134), (134, 38, 39, 135), (135, 39, 40, 136), (136, 40, 41, 137), (137, 41, 42, 138), (138, 42, 43, 139), (139, 43, 44, 140), (140, 44, 45, 141), (141, 45, 46, 142), (142, 46, 47, 143), (143, 47, 48, 144), (144, 48, 49, 145), (145, 49, 50, 146), (146, 50, 51, 147), (147, 51, 52, 148), (148, 52, 53, 149), (149, 53, 54, 150), (150, 54, 55, 151), (151, 55, 56, 152), (152, 56, 57, 153), (153, 57, 58, 154), (154, 58, 59, 155), (155, 59, 60, 156), (156, 60, 61, 157), (157, 61, 62, 158), (158, 62, 63, 159), (159, 63, 33, 128), (160, 161, 32, 33), (161, 162, 34, 32), (162, 163, 35, 34), (163, 164, 36, 35), (164, 165, 37, 36), (165, 166, 38, 37), (166, 167, 39, 38), (167, 168, 40, 39), (168, 169, 41, 40), (169, 170, 42, 41), (170, 171, 43, 42), (171, 172, 44, 43), (172, 173, 45, 44), (173, 174, 46, 45), (174, 175, 47, 46), (175, 176, 48, 47), (176, 177, 49, 48), (177, 178, 50, 49), (178, 179, 51, 50), (179, 180, 52, 51), (180, 181, 53, 52), (181, 182, 54, 53), (182, 183, 55, 54), (183, 184, 56, 55), (184, 185, 57, 56), (185, 186, 58, 57), (186, 187, 59, 58), (187, 188, 60, 59), (188, 189, 61, 60), (189, 190, 62, 61), (190, 191, 63, 62), (191, 160, 33, 63), (22, 21, 117, 118), (9, 8, 104, 105), (23, 22, 118, 119), (10, 9, 105, 106), (24, 23, 119, 120), (11, 10, 106, 107), (25, 24, 120, 121), (12, 11, 107, 108), (26, 25, 121, 122), (13, 12, 108, 109), (27, 26, 122, 123), (14, 13, 109, 110), (1, 0, 96, 97), (28, 27, 123, 124), (15, 14, 110, 111), (2, 1, 97, 98), (29, 28, 124, 125), (16, 15, 111, 112), (3, 2, 98, 99), (30, 29, 125, 126), (17, 16, 112, 113), (4, 3, 99, 100), (31, 30, 126, 127), (18, 17, 113, 114), (5, 4, 100, 101), (0, 31, 127, 96), (19, 18, 114, 115), (6, 5, 101, 102), (20, 19, 115, 116), (7, 6, 102, 103), (21, 20, 116, 117), (8, 7, 103, 104), (95, 159, 128, 64), (94, 158, 159, 95), (93, 157, 158, 94), (92, 156, 157, 93), (91, 155, 156, 92), (90, 154, 155, 91), (89, 153, 154, 90), (88, 152, 153, 89), (87, 151, 152, 88), (86, 150, 151, 87), (85, 149, 150, 86), (84, 148, 149, 85), (83, 147, 148, 84), (82, 146, 147, 83), (81, 145, 146, 82), (80, 144, 145, 81), (79, 143, 144, 80), (78, 142, 143, 79), (77, 141, 142, 78), (76, 140, 141, 77), (75, 139, 140, 76), (74, 138, 139, 75), (73, 137, 138, 74), (72, 136, 137, 73), (71, 135, 136, 72), (70, 134, 135, 71), (69, 133, 134, 70), (68, 132, 133, 69), (67, 131, 132, 68), (66, 130, 131, 67), (65, 129, 130, 66), (64, 128, 129, 65), (31, 0, 160, 191), (30, 31, 191, 190), (29, 30, 190, 189), (28, 29, 189, 188), (27, 28, 188, 187), (26, 27, 187, 186), (25, 26, 186, 185), (24, 25, 185, 184), (23, 24, 184, 183), (22, 23, 183, 182), (21, 22, 182, 181), (20, 21, 181, 180), (19, 20, 180, 179), (18, 19, 179, 178), (17, 18, 178, 177), (16, 17, 177, 176), (15, 16, 176, 175), (14, 15, 175, 174), (13, 14, 174, 173), (12, 13, 173, 172), (11, 12, 172, 171), (10, 11, 171, 170), (9, 10, 170, 169), (8, 9, 169, 168), (7, 8, 168, 167), (6, 7, 167, 166), (5, 6, 166, 165), (4, 5, 165, 164), (3, 4, 164, 163), (2, 3, 163, 162), (1, 2, 162, 161), (0, 1, 161, 160)])
me_cylinder_004.polygons.foreach_set('use_smooth', [1, 1, 1, 1, 1, 1, 1, 1, 1, 1, 1, 1, 1, 1, 1, 1, 1, 1, 1, 1, 1, 1, 1, 1, 1, 1, 1, 1, 1, 1, 1, 1, 1, 1, 1, 1, 1, 1, 1, 1, 1, 1, 1, 1, 1, 1, 1, 1, 1, 1, 1, 1, 1, 1, 1, 1, 1, 1, 1, 1, 1, 1, 1, 1, 1, 1, 1, 1, 1, 1, 1, 1, 1, 1, 1, 1, 1, 1, 1, 1, 1, 1, 1, 1, 1, 1, 1, 1, 1, 1, 1, 1, 1, 1, 1, 1, 1, 1, 1, 1, 1, 1, 1, 1, 1, 1, 1, 1, 1, 1, 1, 1, 1, 1, 1, 1, 1, 1, 1, 1, 1, 1, 1, 1, 1, 1, 1, 1, 0, 0, 0, 0, 0, 0, 0, 0, 0, 0, 0, 0, 0, 0, 0, 0, 0, 0, 0, 0, 0, 0, 0, 0, 0, 0, 0, 0, 0, 0, 0, 0])
_uv = me_cylinder_004.uv_layers.new(name='UVMap')
_uv.uv.foreach_set('vector', [0.07928, 0.119, 0.07905, 0.1182, 0.08309, 0.1165, 0.08347, 0.1173, 0.08347, 0.1173, 0.08309, 0.1165, 0.08672, 0.1141, 0.08723, 0.1147, 0.08723, 0.1147, 0.08672, 0.1141, 0.0898, 0.111, 0.09043, 0.1115, 0.09043, 0.1115, 0.0898, 0.111, 0.09223, 0.1073, 0.09294, 0.1077, 0.09294, 0.1077, 0.09223, 0.1073, 0.0939, 0.1033, 0.09467, 0.1035, 0.09467, 0.1035, 0.0939, 0.1033, 0.09475, 0.09894, 0.09556, 0.09902, 0.09556, 0.09902, 0.09475, 0.09894, 0.09475, 0.09455, 0.09556, 0.09447, 0.09556, 0.09447, 0.09475, 0.09455, 0.0939, 0.09025, 0.09467, 0.09002, 0.09467, 0.09002, 0.0939, 0.09025, 0.09223, 0.08619, 0.09294, 0.08582, 0.09294, 0.08582, 0.09223, 0.08619, 0.08981, 0.08255, 0.09044, 0.08204, 0.09044, 0.08204, 0.08981, 0.08255, 0.08673, 0.07946, 0.08725, 0.07884, 0.08725, 0.07884, 0.08673, 0.07946, 0.08312, 0.07703, 0.0835, 0.07632, 0.0835, 0.07632, 0.08312, 0.07703, 0.0791, 0.07536, 0.07934, 0.07459, 0.07934, 0.07459, 0.0791, 0.07536, 0.07485, 0.07452, 0.07493, 0.07372, 0.07493, 0.07372, 0.07485, 0.07452, 0.07052, 0.07453, 0.07044, 0.07374, 0.07044, 0.07374, 0.07052, 0.07453, 0.06629, 0.0754, 0.06605, 0.07464, 0.06605, 0.07464, 0.06629, 0.0754, 0.06232, 0.0771, 0.06193, 0.0764, 0.06193, 0.0764, 0.06232, 0.0771, 0.05876, 0.07955, 0.05825, 0.07894, 0.05825, 0.07894, 0.05876, 0.07955, 0.05577, 0.08267, 0.05514, 0.08217, 0.05514, 0.08217, 0.05577, 0.08267, 0.05345, 0.08633, 0.05274, 0.08597, 0.05274, 0.08597, 0.05345, 0.08633, 0.05189, 0.0904, 0.05112, 0.09018, 0.05112, 0.09018, 0.05189, 0.0904, 0.05112, 0.09481, 0.05031, 0.09468, 0.05031, 0.09468, 0.05112, 0.09481, 0.05093, 0.09916, 0.05013, 0.09921, 0.05013, 0.09921, 0.05093, 0.09916, 0.05165, 0.1034, 0.05088, 0.1036, 0.05088, 0.1036, 0.05165, 0.1034, 0.05321, 0.1074, 0.0525, 0.1078, 0.0525, 0.1078, 0.05321, 0.1074, 0.05555, 0.111, 0.05493, 0.1115, 0.05493, 0.1115, 0.05555, 0.111, 0.05857, 0.1141, 0.05806, 0.1147, 0.05806, 0.1147, 0.05857, 0.1141, 0.06215, 0.1166, 0.06177, 0.1173, 0.06177, 0.1173, 0.06215, 0.1166, 0.06616, 0.1182, 0.06592, 0.119, 0.06592, 0.119, 0.06616, 0.1182, 0.07042, 0.1191, 0.07034, 0.1199, 0.07034, 0.1199, 0.07042, 0.1191, 0.07477, 0.1191, 0.07485, 0.1199, 0.07485, 0.1199, 0.07477, 0.1191, 0.07905, 0.1182, 0.07928, 0.119, 0.0, 0.0, 0.0, 0.0, 0.0, 0.0, 0.0, 0.0, 0.0, 0.0, 0.0, 0.0, 0.0, 0.0, 0.0, 0.0, 0.0, 0.0, 0.0, 0.0, 0.0, 0.0, 0.0, 0.0, 0.0, 0.0, 0.0, 0.0, 0.0, 0.0, 0.0, 0.0, 0.0, 0.0, 0.0, 0.0, 0.0, 0.0, 0.0, 0.0, 0.0, 0.0, 0.0, 0.0, 0.0, 0.0, 0.0, 0.0, 0.0, 0.0, 0.0, 0.0, 0.0, 0.0, 0.0, 0.0, 0.0, 0.0, 0.0, 0.0, 0.0, 0.0, 0.0, 0.0, 0.0, 0.0, 0.0, 0.0, 0.0, 0.0, 0.0, 0.0, 0.0, 0.0, 0.0, 0.0, 0.0, 0.0, 0.0, 0.0, 0.0, 0.0, 0.0, 0.0, 0.0, 0.0, 0.0, 0.0, 0.0, 0.0, 0.0, 0.0, 0.0, 0.0, 0.0, 0.0, 0.0, 0.0, 0.0, 0.0, 0.0, 0.0, 0.0, 0.0, 0.0, 0.0, 0.0, 0.0, 0.0, 0.0, 0.0, 0.0, 0.0, 0.0, 0.0, 0.0, 0.0, 0.0, 0.0, 0.0, 0.0, 0.0, 0.0, 0.0, 0.0, 0.0, 0.0, 0.0, 0.0, 0.0, 0.0, 0.0, 0.0, 0.0, 0.0, 0.0, 0.0, 0.0, 0.0, 0.0, 0.0, 0.0, 0.0, 0.0, 0.0, 0.0, 0.0, 0.0, 0.0, 0.0, 0.0, 0.0, 0.0, 0.0, 0.0, 0.0, 0.0, 0.0, 0.0, 0.0, 0.0, 0.0, 0.0, 0.0, 0.0, 0.0, 0.0, 0.0, 0.0, 0.0, 0.0, 0.0, 0.0, 0.0, 0.0, 0.0, 0.0, 0.0, 0.0, 0.0, 0.0, 0.0, 0.0, 0.0, 0.0, 0.0, 0.0, 0.0, 0.0, 0.0, 0.0, 0.0, 0.0, 0.0, 0.0, 0.0, 0.0, 0.0, 0.0, 0.0, 0.0, 0.0, 0.0, 0.0, 0.0, 0.0, 0.0, 0.0, 0.0, 0.0, 0.0, 0.0, 0.0, 0.0, 0.0, 0.0, 0.0, 0.0, 0.0, 0.0, 0.0, 0.0, 0.0, 0.0, 0.0, 0.0, 0.0, 0.0, 0.0, 0.0, 0.0, 0.0, 0.0, 0.0, 0.0, 0.0, 0.0, 0.0, 0.0, 0.0, 0.0, 0.0, 0.0, 0.0, 0.0, 0.0, 0.0, 0.0, 0.0, 0.0, 0.0, 0.0, 0.0, 0.0, 0.0, 0.0, 0.0, 0.0, 0.0, 0.0, 0.0, 0.0, 0.0, 0.0, 0.0, 0.0, 0.0, 0.0, 0.0, 0.0, 0.0, 0.0, 0.0, 0.0, 0.0, 0.0, 0.0, 0.0, 0.0, 0.0, 0.0, 0.0, 0.0, 0.0, 0.0, 0.0, 0.0, 0.0, 0.0, 0.0, 0.0, 0.0, 0.0, 0.0, 0.0, 0.0, 0.0, 0.0, 0.0, 0.0, 0.0, 0.0, 0.0, 0.0, 0.0, 0.0, 0.0, 0.0, 0.0, 0.0, 0.0, 0.0, 0.0, 0.0, 0.0, 0.0, 0.0, 0.0, 0.0, 0.0, 0.0, 0.0, 0.0, 0.0, 0.0, 0.0, 0.0, 0.0, 0.0, 0.0, 0.0, 0.0, 0.0, 0.0, 0.0, 0.0, 0.0, 0.0, 0.0, 0.0, 0.0, 0.0, 0.0, 0.0, 0.0, 0.0, 0.0, 0.0, 0.0, 0.0, 0.0, 0.0, 0.0, 0.0, 0.0, 0.0, 0.0, 0.0, 0.0, 0.0, 0.0, 0.0, 0.0, 0.0, 0.0, 0.0, 0.0, 0.0, 0.0, 0.0, 0.0, 0.0, 0.0, 0.0, 0.0, 0.0, 0.0, 0.0, 0.0, 0.0, 0.0, 0.0, 0.0, 0.0, 0.0, 0.0, 0.0, 0.0, 0.0, 0.0, 0.0, 0.0, 0.0, 0.0, 0.0, 0.0, 0.0, 0.0, 0.0, 0.0, 0.0, 0.0, 0.0, 0.0, 0.0, 0.0, 0.0, 0.0, 0.0, 0.0, 0.0, 0.0, 0.0, 0.0, 0.0, 0.0, 0.0, 0.0, 0.0, 0.0, 0.0, 0.0, 0.0, 0.0, 0.0, 0.0, 0.0, 0.0, 0.0, 0.0, 0.0, 0.0, 0.0, 0.0, 0.0, 0.0, 0.0, 0.0, 0.0, 0.0, 0.0, 0.0, 0.0, 0.0, 0.0, 0.0, 0.0, 0.0, 0.0, 0.0, 0.0, 0.0, 0.0, 0.0, 0.0, 0.0, 0.0, 0.0, 0.0, 0.0, 0.0, 0.0, 0.0, 0.0, 0.0, 0.0, 0.0, 0.0, 0.0, 0.0, 0.0, 0.0, 0.0, 0.0, 0.0, 0.0, 0.0, 0.0, 0.0, 0.0, 0.0, 0.0, 0.0, 0.0, 0.0, 0.0, 0.0, 0.0, 0.0, 0.0, 0.0, 0.0, 0.0, 0.0, 0.0, 0.0, 0.0, 0.0, 0.0, 0.0, 0.0, 0.0, 0.0, 0.0, 0.0, 0.0, 0.0, 0.0, 0.0, 0.0, 0.0, 0.0, 0.07542, 0.1259, 0.07485, 0.1199, 0.07928, 0.119, 0.08102, 0.1248, 0.06971, 0.1259, 0.07034, 0.1199, 0.07485, 0.1199, 0.07542, 0.1259, 0.06413, 0.1247, 0.06592, 0.119, 0.07034, 0.1199, 0.06971, 0.1259, 0.05889, 0.1225, 0.06177, 0.1173, 0.06592, 0.119, 0.06413, 0.1247, 0.0542, 0.1193, 0.05806, 0.1147, 0.06177, 0.1173, 0.05889, 0.1225, 0.05024, 0.1152, 0.05493, 0.1115, 0.05806, 0.1147, 0.0542, 0.1193, 0.04719, 0.1105, 0.0525, 0.1078, 0.05493, 0.1115, 0.05024, 0.1152, 0.04516, 0.1052, 0.05088, 0.1036, 0.0525, 0.1078, 0.04719, 0.1105, 0.04422, 0.09965, 0.05013, 0.09921, 0.05088, 0.1036, 0.04516, 0.1052, 0.04433, 0.09405, 0.05031, 0.09468, 0.05013, 0.09921, 0.04422, 0.09965, 0.04537, 0.08852, 0.05112, 0.09018, 0.05031, 0.09468, 0.04433, 0.09405, 0.04742, 0.08325, 0.05274, 0.08597, 0.05112, 0.09018, 0.04537, 0.08852, 0.05046, 0.07847, 0.05514, 0.08217, 0.05274, 0.08597, 0.04742, 0.08325, 0.05439, 0.07438, 0.05825, 0.07894, 0.05514, 0.08217, 0.05046, 0.07847, 0.05907, 0.07115, 0.06193, 0.0764, 0.05825, 0.07894, 0.05439, 0.07438, 0.06429, 0.06893, 0.06605, 0.07464, 0.06193, 0.0764, 0.05907, 0.07115, 0.06985, 0.06778, 0.07044, 0.07374, 0.06605, 0.07464, 0.06429, 0.06893, 0.07553, 0.06776, 0.07493, 0.07372, 0.07044, 0.07374, 0.06985, 0.06778, 0.0811, 0.06886, 0.07934, 0.07459, 0.07493, 0.07372, 0.07553, 0.06776, 0.08636, 0.07104, 0.0835, 0.07632, 0.07934, 0.07459, 0.0811, 0.06886, 0.09109, 0.07421, 0.08725, 0.07884, 0.0835, 0.07632, 0.08636, 0.07104, 0.09512, 0.07825, 0.09044, 0.08204, 0.08725, 0.07884, 0.09109, 0.07421, 0.09828, 0.08301, 0.09294, 0.08582, 0.09044, 0.08204, 0.09512, 0.07825, 0.1005, 0.08829, 0.09467, 0.09002, 0.09294, 0.08582, 0.09828, 0.08301, 0.1016, 0.09391, 0.09556, 0.09447, 0.09467, 0.09002, 0.1005, 0.08829, 0.1016, 0.09964, 0.09556, 0.09902, 0.09556, 0.09447, 0.1016, 0.09391, 0.1005, 0.1053, 0.09467, 0.1035, 0.09556, 0.09902, 0.1016, 0.09964, 0.09828, 0.1106, 0.09294, 0.1077, 0.09467, 0.1035, 0.1005, 0.1053, 0.0951, 0.1153, 0.09043, 0.1115, 0.09294, 0.1077, 0.09828, 0.1106, 0.09106, 0.1194, 0.08723, 0.1147, 0.09043, 0.1115, 0.0951, 0.1153, 0.0863, 0.1226, 0.08347, 0.1173, 0.08723, 0.1147, 0.09106, 0.1194, 0.08102, 0.1248, 0.07928, 0.119, 0.08347, 0.1173, 0.0863, 0.1226, 0.4959, 0.5419, 0.5041, 0.5419, 0.5492, 0.9999, 0.4508, 0.9999, 0.4879, 0.5403, 0.4959, 0.5419, 0.4508, 0.9999, 0.3542, 0.9807, 0.4803, 0.5372, 0.4879, 0.5403, 0.3542, 0.9807, 0.2632, 0.943, 0.4735, 0.5326, 0.4803, 0.5372, 0.2632, 0.943, 0.1813, 0.8883, 0.4678, 0.5269, 0.4735, 0.5326, 0.1813, 0.8883, 0.1117, 0.8187, 0.4632, 0.5201, 0.4678, 0.5269, 0.1117, 0.8187, 0.05699, 0.7368, 0.4601, 0.5125, 0.4632, 0.5201, 0.05699, 0.7368, 0.01931, 0.6458, 0.4585, 0.5045, 0.4601, 0.5125, 0.01931, 0.6458, 9.998e-05, 0.5492, 0.4585, 0.4963, 0.4585, 0.5045, 9.998e-05, 0.5492, 0.0001001, 0.4508, 0.4601, 0.4883, 0.4585, 0.4963, 0.0001001, 0.4508, 0.01931, 0.3542, 0.4632, 0.4808, 0.4601, 0.4883, 0.01931, 0.3542, 0.05699, 0.2632, 0.4678, 0.474, 0.4632, 0.4808, 0.05699, 0.2632, 0.1117, 0.1813, 0.4735, 0.4682, 0.4678, 0.474, 0.1117, 0.1813, 0.1813, 0.1117, 0.4803, 0.4636, 0.4735, 0.4682, 0.1813, 0.1117, 0.2632, 0.05699, 0.4879, 0.4605, 0.4803, 0.4636, 0.2632, 0.05699, 0.3542, 0.01931, 0.4959, 0.4589, 0.4879, 0.4605, 0.3542, 0.01931, 0.4508, 9.998e-05, 0.5041, 0.4589, 0.4959, 0.4589, 0.4508, 9.998e-05, 0.5492, 0.0001001, 0.5121, 0.4605, 0.5041, 0.4589, 0.5492, 0.0001001, 0.6458, 0.01931, 0.5197, 0.4636, 0.5121, 0.4605, 0.6458, 0.01931, 0.7368, 0.05699, 0.5265, 0.4682, 0.5197, 0.4636, 0.7368, 0.05699, 0.8187, 0.1117, 0.5322, 0.474, 0.5265, 0.4682, 0.8187, 0.1117, 0.8883, 0.1813, 0.5368, 0.4808, 0.5322, 0.474, 0.8883, 0.1813, 0.943, 0.2632, 0.5399, 0.4883, 0.5368, 0.4808, 0.943, 0.2632, 0.9807, 0.3542, 0.5415, 0.4963, 0.5399, 0.4883, 0.9807, 0.3542, 0.9999, 0.4508, 0.5415, 0.5045, 0.5415, 0.4963, 0.9999, 0.4508, 0.9999, 0.5492, 0.5399, 0.5125, 0.5415, 0.5045, 0.9999, 0.5492, 0.9807, 0.6458, 0.5368, 0.5201, 0.5399, 0.5125, 0.9807, 0.6458, 0.943, 0.7368, 0.5322, 0.5269, 0.5368, 0.5201, 0.943, 0.7368, 0.8883, 0.8187, 0.5264, 0.5326, 0.5322, 0.5269, 0.8883, 0.8187, 0.8187, 0.8883, 0.5197, 0.5372, 0.5264, 0.5326, 0.8187, 0.8883, 0.7368, 0.943, 0.5121, 0.5403, 0.5197, 0.5372, 0.7368, 0.943, 0.6458, 0.9807, 0.5041, 0.5419, 0.5121, 0.5403, 0.6458, 0.9807, 0.5492, 0.9999])
me_cylinder_004.materials.append(mat_tape_roll_blender)
me_cylinder_004.use_remesh_preserve_volume = False
me_cylinder_004.use_remesh_preserve_attributes = False
me_cylinder_004.use_mirror_vertex_groups = False
me_cylinder_004.update()
me_cylinder_002 = bpy.data.meshes.new('Cylinder.002')
me_cylinder_002.from_pydata([(-0.03906, 0.244, 0.2389), (0.05433, 0.2406, 0.2389), (0.1393, 0.2017, 0.2389), (0.2029, 0.1333, 0.2389), (0.2355, 0.04568, 0.2389), (0.2321, -0.04771, 0.2389), (0.1932, -0.1327, 0.2389), (0.1248, -0.1963, 0.2389), (0.03718, -0.2289, 0.2389), (-0.05621, -0.2255, 0.2389), (-0.1412, -0.1866, 0.2389), (-0.2048, -0.1182, 0.2389), (-0.2374, -0.03056, 0.2389), (-0.234, 0.06283, 0.2389), (-0.1951, 0.1478, 0.2389), (-0.1267, 0.2114, 0.2389), (0.2175, 0.9099, 0.2389), (-0.1399, 0.9229, 0.2389), (1.448, 0.2724, 0.2389), (1.486, 0.03393, 0.2389), (1.42, -0.3213, 0.2389), (1.268, -0.6035, 0.2389), (0.9019, -0.8685, 0.2389), (0.1519, -0.887, 0.2389), (-0.2055, -0.874, 0.2389), (-0.5308, -0.7251, 0.2389), (-0.7743, -0.4632, 0.2389), (-0.899, -0.128, 0.2389), (-0.8859, 0.2295, 0.2389), (-0.7371, 0.5547, 0.2389), (-0.4751, 0.7982, 0.2389), (0.7977, -0.288, 0.2389), (0.3995, 0.1762, 0.2389), (0.4185, 0.02915, 0.2389), (0.6567, 0.7043, 0.2389), (1.362, 0.2762, 0.2389), (1.212, 0.03419, 0.2389), (0.8975, -0.5063, 0.2389), (1.147, -0.7492, 0.2389), (1.454, -0.139, 0.2389), (1.096, -0.1546, 0.2389), (0.9691, -0.2406, 0.2389), (1.437, -0.2296, 0.2389), (0.2338, -0.001016, 0.2389), (0.547, -0.1725, 0.2389), (-0.08949, 0.5835, 0.2389), (0.1359, 0.5752, 0.2389), (0.5133, -0.5324, 0.2389), (0.09453, -0.558, 0.2389), (-0.1309, -0.5497, 0.2389), (-0.336, -0.4559, 0.2389), (-0.4895, -0.2907, 0.2389), (-0.5682, -0.07926, 0.2389), (-0.56, 0.1462, 0.2389), (-0.4661, 0.3512, 0.2389), (-0.3009, 0.5048, 0.2389), (0.3504, 0.1655, 0.2389), (0.3636, 0.03411, 0.2389), (0.3592, 0.4277, 0.2389), (0.5553, -0.2474, 0.2389), (0.5884, -0.4009, 0.2389), (0.4352, -0.1047, 0.2389), (-0.1399, 0.9229, 0.184), (0.2175, 0.9099, 0.184), (1.448, 0.2724, 0.184), (1.486, 0.03393, 0.184), (1.42, -0.3213, 0.184), (1.268, -0.6035, 0.184), (0.9019, -0.8685, 0.184), (0.1519, -0.887, 0.184), (-0.2055, -0.874, 0.184), (-0.5308, -0.7251, 0.184), (-0.7743, -0.4632, 0.184), (-0.899, -0.128, 0.184), (-0.8859, 0.2295, 0.184), (-0.7371, 0.5547, 0.184), (-0.4751, 0.7982, 0.184), (1.362, 0.2762, 0.184), (0.4185, 0.02915, 0.184), (1.212, 0.03419, 0.184), (0.7907, -0.288, 0.184), (0.3995, 0.1762, 0.184), (0.6567, 0.7043, 0.184), (1.096, -0.1546, 0.184), (1.454, -0.139, 0.184), (0.9691, -0.2406, 0.184), (1.437, -0.2296, 0.184), (0.547, -0.1725, 0.184), (0.1551, 0.1847, 0.2389), (0.6095, 0.6121, 0.2389), (0.3823, 0.3984, 0.2389), (0.6095, 0.6121, 0.184), (-0.04411, 0.278, 0.2389), (0.06249, 0.2741, 0.2389), (0.1636, -0.2299, 0.2389), (0.04291, -0.2618, 0.2389), (-0.06368, -0.2579, 0.2389), (-0.1607, -0.2135, 0.2389), (-0.2333, -0.1354, 0.2389), (-0.2705, -0.03543, 0.2389), (-0.2666, 0.07116, 0.2389), (-0.2222, 0.1682, 0.2389), (-0.1441, 0.2408, 0.2389), (0.2703, 0.1492, 0.2389), (0.2815, 0.04277, 0.2389), (0.1613, 0.2243, 0.2389), (0.2644, -0.06768, 0.2389), (0.2327, -0.1595, 0.2389), (0.2865, -0.0276, 0.2389), (0.1779, 0.206, 0.2389), (0.6053, 0.6032, 0.184), (0.1561, 0.1836, 0.2389), (0.6053, 0.6032, 0.2389), (0.3817, 0.3936, 0.2389), (0.1798, 0.2049, 0.2389), (0.2322, -0.0445, 0.2389), (0.7753, -0.2801, 0.2389), (0.5536, -0.2388, 0.2389), (0.7739, -0.2801, 0.184), (0.2659, -0.06493, 0.2389), (1.269, 0.03414, 0.2389), (1.006, -0.5348, 0.2389), (1.38, 0.2755, 0.2389), (0.9199, -0.2949, 0.2389), (0.9444, -0.8457, 0.2389), (1.169, -0.1514, 0.2389), (1.065, -0.2384, 0.2389), (1.38, 0.2755, 0.184), (0.9444, -0.8457, 0.184), (0.2175, 0.9099, -0.001215), (1.448, 0.2724, -0.001215), (1.486, 0.03393, -0.001215), (1.42, -0.3213, -0.001215), (1.268, -0.6035, -0.001215), (0.9019, -0.8685, -0.001215), (0.1519, -0.887, -0.001215), (-0.2055, -0.874, -0.001215), (-0.5308, -0.7251, -0.001215), (-0.7743, -0.4632, -0.001215), (-0.899, -0.128, -0.001215), (-0.8859, 0.2295, -0.001215), (-0.7371, 0.5547, -0.001215), (-0.4751, 0.7982, -0.001215), (1.362, 0.2762, -0.001215), (1.212, 0.03419, -0.001215), (0.7907, -0.288, -0.001215), (0.6567, 0.7043, -0.001215), (1.096, -0.1546, -0.001215), (1.454, -0.139, -0.001215), (0.9691, -0.2406, -0.001215), (1.437, -0.2296, -0.001215), (-0.1399, 0.9229, -0.001215), (0.6095, 0.6121, -0.001215), (0.9444, -0.8457, -0.001215), (1.38, 0.2755, -0.001215), (-0.1399, 0.9229, 0.007034), (0.6095, 0.6121, 0.007034), (0.2175, 0.9099, 0.007034), (1.448, 0.2724, 0.007034), (1.486, 0.03393, 0.007034), (1.42, -0.3213, 0.007034), (1.268, -0.6035, 0.007034), (0.9019, -0.8685, 0.007034), (0.1519, -0.887, 0.007034), (-0.2055, -0.874, 0.007034), (-0.5308, -0.7251, 0.007034), (-0.7743, -0.4632, 0.007034), (-0.899, -0.128, 0.007034), (-0.8859, 0.2295, 0.007034), (-0.7371, 0.5547, 0.007034), (-0.4751, 0.7982, 0.007034), (1.362, 0.2762, 0.007034), (1.212, 0.03419, 0.007034), (0.7907, -0.288, 0.007034), (0.6567, 0.7043, 0.007034), (1.096, -0.1546, 0.007034), (1.454, -0.139, 0.007034), (0.9691, -0.2406, 0.007034), (1.437, -0.2296, 0.007034), (0.9444, -0.8457, 0.007034), (1.38, 0.2755, 0.007034), (-0.03906, 0.244, -0.2389), (0.05433, 0.2406, -0.2389), (0.1393, 0.2017, -0.2389), (0.2029, 0.1333, -0.2389), (0.2355, 0.04568, -0.2389), (0.2321, -0.04771, -0.2389), (0.1932, -0.1327, -0.2389), (0.1248, -0.1963, -0.2389), (0.03718, -0.2289, -0.2389), (-0.05621, -0.2255, -0.2389), (-0.1412, -0.1866, -0.2389), (-0.2048, -0.1182, -0.2389), (-0.2374, -0.03056, -0.2389), (-0.234, 0.06283, -0.2389), (-0.1951, 0.1478, -0.2389), (-0.1267, 0.2114, -0.2389), (0.2175, 0.9099, -0.2389), (-0.1399, 0.9229, -0.2389), (1.448, 0.2724, -0.2389), (1.486, 0.03393, -0.2389), (1.42, -0.3213, -0.2389), (1.268, -0.6035, -0.2389), (0.9019, -0.8685, -0.2389), (0.1519, -0.887, -0.2389), (-0.2055, -0.874, -0.2389), (-0.5308, -0.7251, -0.2389), (-0.7743, -0.4632, -0.2389), (-0.899, -0.128, -0.2389), (-0.8859, 0.2295, -0.2389), (-0.7371, 0.5547, -0.2389), (-0.4751, 0.7982, -0.2389), (0.7977, -0.288, -0.2389), (0.3995, 0.1762, -0.2389), (0.4185, 0.02915, -0.2389), (0.6567, 0.7043, -0.2389), (1.362, 0.2762, -0.2389), (1.212, 0.03419, -0.2389), (0.8975, -0.5063, -0.2389), (1.454, -0.139, -0.2389), (1.096, -0.1546, -0.2389), (0.9691, -0.2406, -0.2389), (1.437, -0.2296, -0.2389), (0.2338, -0.001016, -0.2389), (0.547, -0.1725, -0.2389), (-0.08949, 0.5835, -0.2389), (0.1359, 0.5752, -0.2389), (0.5133, -0.5324, -0.2389), (0.09453, -0.558, -0.2389), (-0.1309, -0.5497, -0.2389), (-0.336, -0.4559, -0.2389), (-0.4895, -0.2907, -0.2389), (-0.5682, -0.07926, -0.2389), (-0.56, 0.1462, -0.2389), (-0.4661, 0.3512, -0.2389), (-0.3009, 0.5048, -0.2389), (0.3504, 0.1655, -0.2389), (0.3636, 0.03411, -0.2389), (0.3592, 0.4277, -0.2389), (0.5553, -0.2474, -0.2389), (0.5884, -0.4009, -0.2389), (0.4352, -0.1047, -0.2389), (-0.1399, 0.9229, -0.184), (0.2175, 0.9099, -0.184), (1.448, 0.2724, -0.184), (1.486, 0.03393, -0.184), (1.42, -0.3213, -0.184), (1.268, -0.6035, -0.184), (0.9019, -0.8685, -0.184), (0.1519, -0.887, -0.184), (-0.2055, -0.874, -0.184), (-0.5308, -0.7251, -0.184), (-0.7743, -0.4632, -0.184), (-0.899, -0.128, -0.184), (-0.8859, 0.2295, -0.184), (-0.7371, 0.5547, -0.184), (-0.4751, 0.7982, -0.184), (1.362, 0.2762, -0.184), (0.4185, 0.02915, -0.184), (1.212, 0.03419, -0.184), (0.7907, -0.288, -0.184), (0.3995, 0.1762, -0.184), (0.6567, 0.7043, -0.184), (1.096, -0.1546, -0.184), (1.454, -0.139, -0.184), (0.9691, -0.2406, -0.184), (1.437, -0.2296, -0.184), (0.547, -0.1725, -0.184), (0.1551, 0.1847, -0.2389), (0.6095, 0.6121, -0.2389), (0.3823, 0.3984, -0.2389), (0.6095, 0.6121, -0.184), (-0.04411, 0.278, -0.2389), (0.06249, 0.2741, -0.2389), (0.1636, -0.2299, -0.2389), (0.04291, -0.2618, -0.2389), (-0.06368, -0.2579, -0.2389), (-0.1607, -0.2135, -0.2389), (-0.2333, -0.1354, -0.2389), (-0.2705, -0.03543, -0.2389), (-0.2666, 0.07116, -0.2389), (-0.2222, 0.1682, -0.2389), (-0.1441, 0.2408, -0.2389), (0.2703, 0.1492, -0.2389), (0.2815, 0.04277, -0.2389), (0.1613, 0.2243, -0.2389), (0.2644, -0.06768, -0.2389), (0.2327, -0.1595, -0.2389), (0.2865, -0.0276, -0.2389), (0.1779, 0.206, -0.2389), (0.6053, 0.6032, -0.184), (0.1561, 0.1836, -0.2389), (0.6053, 0.6032, -0.2389), (0.3817, 0.3936, -0.2389), (0.1798, 0.2049, -0.2389), (0.2322, -0.0445, -0.2389), (0.7753, -0.2801, -0.2389), (0.5536, -0.2388, -0.2389), (0.7739, -0.2801, -0.184), (0.2659, -0.06493, -0.2389), (1.269, 0.03414, -0.2389), (1.006, -0.5348, -0.2389), (1.38, 0.2755, -0.2389), (0.9199, -0.2949, -0.2389), (0.9444, -0.8457, -0.2389), (1.169, -0.1514, -0.2389), (1.065, -0.2384, -0.2389), (1.38, 0.2755, -0.184), (0.9444, -0.8457, -0.184), (0.2175, 0.9099, 0.001215), (1.448, 0.2724, 0.001215), (1.486, 0.03393, 0.001215), (1.42, -0.3213, 0.001215), (1.268, -0.6035, 0.001215), (0.9019, -0.8685, 0.001215), (0.1519, -0.887, 0.001215), (-0.2055, -0.874, 0.001215), (-0.5308, -0.7251, 0.001215), (-0.7743, -0.4632, 0.001215), (-0.899, -0.128, 0.001215), (-0.8859, 0.2295, 0.001215), (-0.7371, 0.5547, 0.001215), (-0.4751, 0.7982, 0.001215), (1.362, 0.2762, 0.001215), (1.212, 0.03419, 0.001215), (0.7907, -0.288, 0.001215), (0.6567, 0.7043, 0.001215), (1.096, -0.1546, 0.001215), (1.454, -0.139, 0.001215), (0.9691, -0.2406, 0.001215), (1.437, -0.2296, 0.001215), (-0.1399, 0.9229, 0.001215), (1.147, -0.7492, 0.001215), (0.6095, 0.6121, 0.001215), (0.9444, -0.8457, 0.001215), (1.38, 0.2755, 0.001215), (-0.1399, 0.9229, -0.007034), (1.147, -0.7492, -0.007034), (0.6095, 0.6121, -0.007034), (0.2175, 0.9099, -0.007034), (1.448, 0.2724, -0.007034), (1.486, 0.03393, -0.007034), (1.42, -0.3213, -0.007034), (1.268, -0.6035, -0.007034), (0.9019, -0.8685, -0.007034), (0.1519, -0.887, -0.007034), (-0.2055, -0.874, -0.007034), (-0.5308, -0.7251, -0.007034), (-0.7743, -0.4632, -0.007034), (-0.899, -0.128, -0.007034), (-0.8859, 0.2295, -0.007034), (-0.7371, 0.5547, -0.007034), (-0.4751, 0.7982, -0.007034), (1.362, 0.2762, -0.007034), (1.212, 0.03419, -0.007034), (0.7907, -0.288, -0.007034), (0.6567, 0.7043, -0.007034), (1.096, -0.1546, -0.007034), (1.454, -0.139, -0.007034), (0.9691, -0.2406, -0.007034), (1.437, -0.2296, -0.007034), (0.9444, -0.8457, -0.007034), (1.38, 0.2755, -0.007034), (-0.03906, 0.244, 0.0), (0.05433, 0.2406, 0.0), (0.1393, 0.2017, 0.0), (0.2029, 0.1333, 0.0), (0.2355, 0.04568, 0.0), (0.2321, -0.04771, 0.0), (0.1932, -0.1327, 0.0), (0.1248, -0.1963, 0.0), (0.03718, -0.2289, 0.0), (-0.05621, -0.2255, 0.0), (-0.1412, -0.1866, 0.0), (-0.2048, -0.1182, 0.0), (-0.2374, -0.03056, 0.0), (-0.234, 0.06283, 0.0), (-0.1951, 0.1478, 0.0), (-0.1267, 0.2114, 0.0), (0.2338, -0.001016, 0.0), (0.1551, 0.1847, 0.0), (0.1561, 0.1836, 0.0), (0.2322, -0.0445, 0.0), (0.159, -0.1645, 0.2389), (0.8994, -0.6583, 0.2389), (0.5509, -0.4667, 0.2389), (1.147, -0.7492, 0.184), (0.1982, -0.1947, 0.2389), (0.9753, -0.6902, 0.2389), (1.147, -0.7492, -0.001215), (1.147, -0.7492, 0.007034), (0.159, -0.1645, 0.0), (1.147, -0.7492, -0.2389), (0.159, -0.1645, -0.2389), (0.8997, -0.6874, -0.2389), (0.5509, -0.4667, -0.2389), (1.147, -0.7492, -0.184), (0.1982, -0.1947, -0.2389), (0.9753, -0.6902, -0.2389)], [], [(62, 17, 16, 63), (63, 16, 34, 82), (64, 18, 19, 65), (86, 42, 20, 66), (66, 20, 21, 67), (128, 124, 22, 68), (68, 22, 23, 69), (69, 23, 24, 70), (70, 24, 25, 71), (71, 25, 26, 72), (72, 26, 27, 73), (73, 27, 28, 74), (74, 28, 29, 75), (75, 29, 30, 76), (76, 30, 17, 62), (45, 46, 16, 17), (46, 58, 34, 16), (110, 112, 32, 81), (113, 56, 32, 112), (56, 57, 33, 32), (117, 59, 31, 116), (59, 60, 37, 31), (385, 47, 22, 384), (47, 48, 23, 22), (48, 49, 24, 23), (49, 50, 25, 24), (50, 51, 26, 25), (51, 52, 27, 26), (52, 53, 28, 27), (53, 54, 29, 28), (54, 55, 30, 29), (55, 45, 17, 30), (81, 32, 33, 78), (118, 116, 31, 80), (79, 36, 35, 77), (126, 123, 20, 42), (127, 122, 18, 64), (122, 120, 19, 18), (83, 40, 36, 79), (123, 121, 21, 20), (388, 124, 38), (85, 41, 40, 83), (120, 125, 39, 19), (65, 19, 39, 84), (80, 31, 41, 85), (125, 126, 42, 39), (84, 39, 42, 86), (78, 33, 44, 87), (57, 61, 44, 33), (104, 108, 61, 57), (102, 92, 45, 55), (101, 102, 55, 54), (100, 101, 54, 53), (99, 100, 53, 52), (98, 99, 52, 51), (97, 98, 51, 50), (96, 97, 50, 49), (95, 96, 49, 48), (94, 95, 48, 47), (387, 94, 47, 385), (106, 107, 60, 59), (119, 106, 59, 117), (103, 104, 57, 56), (114, 103, 56, 113), (93, 105, 58, 46), (92, 93, 46, 45), (176, 84, 86, 178), (173, 80, 85, 177), (159, 65, 84, 176), (177, 85, 83, 175), (175, 83, 79, 172), (180, 127, 64, 158), (172, 79, 77, 171), (170, 76, 62, 155), (169, 75, 76, 170), (168, 74, 75, 169), (167, 73, 74, 168), (166, 72, 73, 167), (165, 71, 72, 166), (164, 70, 71, 165), (163, 69, 70, 164), (162, 68, 69, 163), (179, 128, 68, 162), (160, 66, 67, 161), (178, 86, 66, 160), (158, 64, 65, 159), (157, 63, 82, 174), (155, 62, 63, 157), (105, 109, 90, 58), (58, 90, 89, 34), (82, 34, 89, 91), (2, 88, 109, 105), (0, 1, 93, 92), (1, 2, 105, 93), (111, 3, 103, 114), (3, 4, 104, 103), (115, 5, 106, 119), (5, 6, 107, 106), (383, 7, 94, 387), (7, 8, 95, 94), (8, 9, 96, 95), (9, 10, 97, 96), (10, 11, 98, 97), (11, 12, 99, 98), (12, 13, 100, 99), (13, 14, 101, 100), (14, 15, 102, 101), (15, 0, 92, 102), (4, 43, 108, 104), (88, 111, 114, 109), (109, 114, 113, 90), (90, 113, 112, 89), (91, 89, 112, 110), (43, 115, 119, 108), (108, 119, 117, 61), (87, 44, 116, 118), (61, 117, 116, 44), (390, 386, 128, 179), (171, 77, 127, 180), (40, 41, 126, 125), (36, 40, 125, 120), (384, 22, 124, 388), (31, 37, 121, 123), (35, 36, 120, 122), (77, 35, 122, 127), (41, 31, 123, 126), (386, 38, 124, 128), (174, 156, 152, 146), (82, 91, 156, 174), (143, 171, 180, 154), (389, 390, 179, 153), (151, 155, 157, 129), (129, 157, 174, 146), (130, 158, 159, 131), (150, 178, 160, 132), (132, 160, 161, 133), (153, 179, 162, 134), (134, 162, 163, 135), (135, 163, 164, 136), (136, 164, 165, 137), (137, 165, 166, 138), (138, 166, 167, 139), (139, 167, 168, 140), (140, 168, 169, 141), (141, 169, 170, 142), (142, 170, 155, 151), (144, 172, 171, 143), (154, 180, 158, 130), (147, 175, 172, 144), (149, 177, 175, 147), (131, 159, 176, 148), (145, 173, 177, 149), (148, 176, 178, 150), (115, 43, 379, 382), (15, 14, 377, 378), (8, 7, 370, 371), (1, 0, 363, 364), (0, 15, 378, 363), (9, 8, 371, 372), (2, 1, 364, 365), (111, 88, 380, 381), (10, 9, 372, 373), (3, 111, 381, 366), (88, 2, 365, 380), (5, 115, 382, 368), (11, 10, 373, 374), (4, 3, 366, 367), (12, 11, 374, 375), (43, 4, 367, 379), (13, 12, 375, 376), (6, 5, 368, 369), (14, 13, 376, 377), (383, 6, 369, 391), (242, 243, 197, 198), (243, 262, 215, 197), (244, 245, 200, 199), (266, 246, 201, 222), (246, 247, 202, 201), (308, 248, 203, 304), (248, 249, 204, 203), (249, 250, 205, 204), (250, 251, 206, 205), (251, 252, 207, 206), (252, 253, 208, 207), (253, 254, 209, 208), (254, 255, 210, 209), (255, 256, 211, 210), (256, 242, 198, 211), (225, 198, 197, 226), (226, 197, 215, 238), (290, 261, 213, 292), (293, 292, 213, 236), (236, 213, 214, 237), (297, 296, 212, 239), (239, 212, 218, 240), (395, 394, 203, 227), (227, 203, 204, 228), (228, 204, 205, 229), (229, 205, 206, 230), (230, 206, 207, 231), (231, 207, 208, 232), (232, 208, 209, 233), (233, 209, 210, 234), (234, 210, 211, 235), (235, 211, 198, 225), (261, 258, 214, 213), (298, 260, 212, 296), (259, 257, 216, 217), (306, 222, 201, 303), (307, 244, 199, 302), (302, 199, 200, 300), (263, 259, 217, 220), (303, 201, 202, 301), (398, 392, 304), (265, 263, 220, 221), (300, 200, 219, 305), (245, 264, 219, 200), (260, 265, 221, 212), (305, 219, 222, 306), (264, 266, 222, 219), (258, 267, 224, 214), (237, 214, 224, 241), (284, 237, 241, 288), (282, 235, 225, 272), (281, 234, 235, 282), (280, 233, 234, 281), (279, 232, 233, 280), (278, 231, 232, 279), (277, 230, 231, 278), (276, 229, 230, 277), (275, 228, 229, 276), (274, 227, 228, 275), (397, 395, 227, 274), (286, 239, 240, 287), (299, 297, 239, 286), (283, 236, 237, 284), (294, 293, 236, 283), (273, 226, 238, 285), (272, 225, 226, 273), (358, 360, 266, 264), (355, 359, 265, 260), (341, 358, 264, 245), (359, 357, 263, 265), (357, 354, 259, 263), (362, 340, 244, 307), (354, 353, 257, 259), (352, 336, 242, 256), (351, 352, 256, 255), (350, 351, 255, 254), (349, 350, 254, 253), (348, 349, 253, 252), (347, 348, 252, 251), (346, 347, 251, 250), (345, 346, 250, 249), (344, 345, 249, 248), (361, 344, 248, 308), (342, 343, 247, 246), (360, 342, 246, 266), (340, 341, 245, 244), (339, 356, 262, 243), (336, 339, 243, 242), (285, 238, 270, 289), (238, 215, 269, 270), (262, 271, 269, 215), (183, 285, 289, 268), (181, 272, 273, 182), (182, 273, 285, 183), (291, 294, 283, 184), (184, 283, 284, 185), (295, 299, 286, 186), (186, 286, 287, 187), (393, 397, 274, 188), (188, 274, 275, 189), (189, 275, 276, 190), (190, 276, 277, 191), (191, 277, 278, 192), (192, 278, 279, 193), (193, 279, 280, 194), (194, 280, 281, 195), (195, 281, 282, 196), (196, 282, 272, 181), (185, 284, 288, 223), (268, 289, 294, 291), (289, 270, 293, 294), (270, 269, 292, 293), (271, 290, 292, 269), (223, 288, 299, 295), (288, 241, 297, 299), (267, 298, 296, 224), (241, 224, 296, 297), (337, 361, 308, 396), (353, 362, 307, 257), (220, 305, 306, 221), (217, 300, 305, 220), (394, 398, 304, 203), (212, 303, 301, 218), (216, 302, 300, 217), (257, 307, 302, 216), (221, 306, 303, 212), (396, 308, 304, 392), (356, 326, 333, 338), (262, 356, 338, 271), (323, 335, 362, 353), (332, 334, 361, 337), (331, 309, 339, 336), (309, 326, 356, 339), (310, 311, 341, 340), (330, 312, 342, 360), (312, 313, 343, 342), (334, 314, 344, 361), (314, 315, 345, 344), (315, 316, 346, 345), (316, 317, 347, 346), (317, 318, 348, 347), (318, 319, 349, 348), (319, 320, 350, 349), (320, 321, 351, 350), (321, 322, 352, 351), (322, 331, 336, 352), (324, 323, 353, 354), (335, 310, 340, 362), (327, 324, 354, 357), (329, 327, 357, 359), (311, 328, 358, 341), (325, 329, 359, 355), (328, 330, 360, 358), (295, 382, 379, 223), (196, 378, 377, 195), (189, 371, 370, 188), (182, 364, 363, 181), (181, 363, 378, 196), (190, 372, 371, 189), (183, 365, 364, 182), (291, 381, 380, 268), (191, 373, 372, 190), (184, 366, 381, 291), (268, 380, 365, 183), (186, 368, 382, 295), (192, 374, 373, 191), (185, 367, 366, 184), (193, 375, 374, 192), (223, 379, 367, 185), (194, 376, 375, 193), (187, 369, 368, 186), (195, 377, 376, 194), (393, 391, 369, 187), (188, 370, 391, 393), (247, 343, 337, 396), (343, 313, 332, 337), (218, 301, 398, 394), (187, 287, 397, 393), (202, 247, 396, 392), (287, 240, 395, 397), (301, 202, 392, 398), (240, 218, 394, 395), (7, 383, 391, 370), (67, 386, 390, 161), (161, 390, 389, 133), (37, 384, 388, 121), (6, 383, 387, 107), (21, 38, 386, 67), (107, 387, 385, 60), (121, 388, 38, 21), (60, 385, 384, 37)])
me_cylinder_002.polygons.foreach_set('use_smooth', [True] * 364)
_uv = me_cylinder_002.uv_layers.new(name='UVMap')
_uv.uv.foreach_set('vector', [0.2782, 1.07, 0.2857, 1.057, 0.3541, 1.1, 0.3509, 1.115, 0.3509, 1.115, 0.3541, 1.1, 0.4432, 1.105, 0.4469, 1.118, 0.8181, 0.807, 0.813, 0.8022, 0.81, 0.7714, 0.8182, 0.7688, 0.7986, 0.7093, 0.7889, 0.7169, 0.7788, 0.6962, 0.788, 0.6873, 0.788, 0.6873, 0.7788, 0.6962, 0.7337, 0.6341, 0.7419, 0.6221, 0.6639, 0.5641, 0.6596, 0.5796, 0.6498, 0.5749, 0.6531, 0.5594, 0.6531, 0.5594, 0.6498, 0.5749, 0.4841, 0.5404, 0.4854, 0.523, 0.4854, 0.523, 0.4841, 0.5404, 0.3999, 0.5376, 0.3985, 0.5211, 0.3985, 0.5211, 0.3999, 0.5376, 0.3252, 0.5639, 0.3201, 0.5488, 0.3201, 0.5488, 0.3252, 0.5639, 0.2614, 0.6181, 0.253, 0.6061, 0.253, 0.6061, 0.2614, 0.6181, 0.2157, 0.6971, 0.2046, 0.6895, 0.2046, 0.6895, 0.2157, 0.6971, 0.1938, 0.7925, 0.1812, 0.7904, 0.1812, 0.7904, 0.1938, 0.7925, 0.199, 0.8927, 0.1865, 0.8966, 0.1865, 0.8966, 0.199, 0.8927, 0.2311, 0.9849, 0.2204, 0.9942, 0.2204, 0.9942, 0.2311, 0.9849, 0.2857, 1.057, 0.2782, 1.07, 0.3279, 0.9735, 0.3748, 1.001, 0.3541, 1.1, 0.2857, 1.057, 0.3748, 1.001, 0.438, 0.9952, 0.4432, 1.105, 0.3541, 1.1, 0.4671, 1.091, 0.4519, 1.082, 0.49, 0.923, 0.5047, 0.9303, 0.4472, 0.9902, 0.478, 0.9104, 0.49, 0.923, 0.4519, 1.082, 0.478, 0.9104, 0.4946, 0.8644, 0.5104, 0.868, 0.49, 0.923, 0.5637, 0.775, 0.5645, 0.7719, 0.6353, 0.7645, 0.6285, 0.7668, 0.5645, 0.7719, 0.577, 0.7202, 0.6552, 0.6825, 0.6353, 0.7645, 0.5682, 0.6971, 0.5601, 0.6745, 0.6498, 0.5749, 0.6527, 0.6353, 0.5601, 0.6745, 0.4585, 0.6442, 0.4841, 0.5404, 0.6498, 0.5749, 0.4585, 0.6442, 0.4044, 0.6344, 0.3999, 0.5376, 0.4841, 0.5404, 0.4044, 0.6344, 0.3537, 0.6489, 0.3252, 0.5639, 0.3999, 0.5376, 0.3537, 0.6489, 0.3111, 0.6846, 0.2614, 0.6181, 0.3252, 0.5639, 0.3111, 0.6846, 0.2807, 0.737, 0.2157, 0.6971, 0.2614, 0.6181, 0.2807, 0.737, 0.2664, 0.8, 0.1938, 0.7925, 0.2157, 0.6971, 0.2664, 0.8, 0.27, 0.8659, 0.199, 0.8927, 0.1938, 0.7925, 0.27, 0.8659, 0.2914, 0.9264, 0.2311, 0.9849, 0.199, 0.8927, 0.2914, 0.9264, 0.3279, 0.9735, 0.2857, 1.057, 0.2311, 0.9849, 0.5047, 0.9303, 0.49, 0.923, 0.5104, 0.868, 0.5236, 0.8795, 0.6315, 0.7856, 0.6285, 0.7668, 0.6353, 0.7645, 0.6362, 0.7843, 0.769, 0.8102, 0.7712, 0.7987, 0.8061, 0.8081, 0.8085, 0.8164, 0.7099, 0.7546, 0.6692, 0.7523, 0.7788, 0.6962, 0.7889, 0.7169, 0.811, 0.8146, 0.8077, 0.8065, 0.813, 0.8022, 0.8181, 0.807, 0.8077, 0.8065, 0.7789, 0.7905, 0.81, 0.7714, 0.813, 0.8022, 0.7231, 0.7927, 0.7262, 0.776, 0.7712, 0.7987, 0.769, 0.8102, 0.6692, 0.7523, 0.6802, 0.6689, 0.7337, 0.6341, 0.7788, 0.6962, 0.669, 0.6239, 0.6596, 0.5796, 0.7033, 0.603, 0.6846, 0.7841, 0.6859, 0.7651, 0.7262, 0.776, 0.7231, 0.7927, 0.7789, 0.7905, 0.7423, 0.7657, 0.7979, 0.7372, 0.81, 0.7714, 0.8182, 0.7688, 0.81, 0.7714, 0.7979, 0.7372, 0.8074, 0.7312, 0.6362, 0.7843, 0.6353, 0.7645, 0.6859, 0.7651, 0.6846, 0.7841, 0.7423, 0.7657, 0.7099, 0.7546, 0.7889, 0.7169, 0.7979, 0.7372, 0.8074, 0.7312, 0.7979, 0.7372, 0.7889, 0.7169, 0.7986, 0.7093, 0.5236, 0.8795, 0.5104, 0.868, 0.5591, 0.7993, 0.5679, 0.8164, 0.4946, 0.8644, 0.5238, 0.8177, 0.5591, 0.7993, 0.5104, 0.868, 0.4714, 0.8583, 0.4784, 0.8348, 0.5238, 0.8177, 0.4946, 0.8644, 0.3494, 0.8699, 0.3686, 0.8925, 0.3279, 0.9735, 0.2914, 0.9264, 0.338, 0.8403, 0.3494, 0.8699, 0.2914, 0.9264, 0.27, 0.8659, 0.3357, 0.8077, 0.338, 0.8403, 0.27, 0.8659, 0.2664, 0.8, 0.3426, 0.7764, 0.3357, 0.8077, 0.2664, 0.8, 0.2807, 0.737, 0.3579, 0.7505, 0.3426, 0.7764, 0.2807, 0.737, 0.3111, 0.6846, 0.3795, 0.7335, 0.3579, 0.7505, 0.3111, 0.6846, 0.3537, 0.6489, 0.4049, 0.7279, 0.3795, 0.7335, 0.3537, 0.6489, 0.4044, 0.6344, 0.431, 0.7353, 0.4049, 0.7279, 0.4044, 0.6344, 0.4585, 0.6442, 0.4591, 0.7554, 0.431, 0.7353, 0.4585, 0.6442, 0.5601, 0.6745, 0.4657, 0.769, 0.4591, 0.7554, 0.5601, 0.6745, 0.5682, 0.6971, 0.4751, 0.8187, 0.4722, 0.7831, 0.577, 0.7202, 0.5645, 0.7719, 0.4755, 0.82, 0.4751, 0.8187, 0.5645, 0.7719, 0.5637, 0.775, 0.4584, 0.8947, 0.4714, 0.8583, 0.4946, 0.8644, 0.478, 0.9104, 0.4297, 0.903, 0.4584, 0.8947, 0.478, 0.9104, 0.4472, 0.9902, 0.3934, 0.905, 0.4226, 0.9054, 0.438, 0.9952, 0.3748, 1.001, 0.3686, 0.8925, 0.3934, 0.905, 0.3748, 1.001, 0.3279, 0.9735, 0.804, 3.742e-05, 0.804, 0.03362, 0.7906, 0.03362, 0.7906, 3.746e-05, 1.0, 3.665e-05, 1.0, 0.03362, 0.9731, 0.03362, 0.9731, 3.68e-05, 0.8296, 3.734e-05, 0.8296, 0.03362, 0.804, 0.03362, 0.804, 3.742e-05, 0.9731, 3.68e-05, 0.9731, 0.03362, 0.9508, 0.03362, 0.9508, 3.692e-05, 0.9508, 3.692e-05, 0.9508, 0.03362, 0.9185, 0.03362, 0.9185, 3.705e-05, 0.8746, 3.72e-05, 0.8746, 0.03362, 0.8647, 0.03362, 0.8647, 3.723e-05, 0.9185, 3.705e-05, 0.9185, 0.03362, 0.8771, 0.03362, 0.8771, 3.719e-05, 0.1897, 3.873e-05, 0.1897, 0.03362, 0.1377, 0.03362, 0.1377, 3.881e-05, 0.2418, 3.867e-05, 0.2418, 0.03362, 0.1897, 0.03362, 0.1897, 3.873e-05, 0.2938, 3.859e-05, 0.2938, 0.03362, 0.2418, 0.03362, 0.2418, 3.867e-05, 0.3458, 3.851e-05, 0.3458, 0.03362, 0.2938, 0.03362, 0.2938, 3.859e-05, 0.3979, 3.841e-05, 0.3979, 0.03362, 0.3458, 0.03362, 0.3458, 3.851e-05, 0.4499, 3.827e-05, 0.4499, 0.03362, 0.3979, 0.03362, 0.3979, 3.841e-05, 0.5019, 3.814e-05, 0.5019, 0.03362, 0.4499, 0.03362, 0.4499, 3.827e-05, 0.554, 3.803e-05, 0.554, 0.03362, 0.5019, 0.03362, 0.5019, 3.814e-05, 0.6631, 3.778e-05, 0.6631, 0.03362, 0.554, 0.03362, 0.554, 3.803e-05, 0.6701, 3.777e-05, 0.6701, 0.03362, 0.6631, 0.03362, 0.6631, 3.778e-05, 0.777, 3.75e-05, 0.777, 0.03362, 0.7304, 0.03362, 0.7304, 3.764e-05, 0.7906, 3.746e-05, 0.7906, 0.03362, 0.777, 0.03362, 0.777, 3.75e-05, 0.8647, 3.723e-05, 0.8647, 0.03362, 0.8296, 0.03362, 0.8296, 3.734e-05, 0.08566, 3.892e-05, 0.08566, 0.03362, 0.0151, 0.03362, 0.0151, 3.909e-05, 0.1377, 3.881e-05, 0.1377, 0.03362, 0.08566, 0.03362, 0.08566, 3.892e-05, 0.4226, 0.9054, 0.4289, 0.9031, 0.4463, 0.9923, 0.438, 0.9952, 0.438, 0.9952, 0.4463, 0.9923, 0.4509, 1.085, 0.4432, 1.105, 0.4469, 1.118, 0.4432, 1.105, 0.4509, 1.085, 0.4659, 1.094, 0.4202, 0.8944, 0.4253, 0.8918, 0.4289, 0.9031, 0.4226, 0.9054, 0.3729, 0.8833, 0.3951, 0.894, 0.3934, 0.905, 0.3686, 0.8925, 0.3951, 0.894, 0.4202, 0.8944, 0.4226, 0.9054, 0.3934, 0.905, 0.4258, 0.8916, 0.4423, 0.8808, 0.4584, 0.8947, 0.4297, 0.903, 0.4423, 0.8808, 0.4591, 0.8535, 0.4714, 0.8583, 0.4584, 0.8947, 0.4645, 0.8248, 0.4646, 0.8237, 0.4751, 0.8187, 0.4755, 0.82, 0.4646, 0.8237, 0.46, 0.7885, 0.4722, 0.7831, 0.4751, 0.8187, 0.4544, 0.7756, 0.4479, 0.7635, 0.4591, 0.7554, 0.4657, 0.769, 0.4479, 0.7635, 0.4276, 0.7452, 0.431, 0.7353, 0.4591, 0.7554, 0.4276, 0.7452, 0.4047, 0.7383, 0.4049, 0.7279, 0.431, 0.7353, 0.4047, 0.7383, 0.3821, 0.7428, 0.3795, 0.7335, 0.4049, 0.7279, 0.3821, 0.7428, 0.363, 0.758, 0.3579, 0.7505, 0.3795, 0.7335, 0.363, 0.758, 0.3495, 0.7809, 0.3426, 0.7764, 0.3579, 0.7505, 0.3495, 0.7809, 0.3434, 0.8086, 0.3357, 0.8077, 0.3426, 0.7764, 0.3434, 0.8086, 0.3455, 0.8374, 0.338, 0.8403, 0.3357, 0.8077, 0.3455, 0.8374, 0.3557, 0.8634, 0.3494, 0.8699, 0.338, 0.8403, 0.3557, 0.8634, 0.3729, 0.8833, 0.3686, 0.8925, 0.3494, 0.8699, 0.4591, 0.8535, 0.4626, 0.8388, 0.4784, 0.8348, 0.4714, 0.8583, 0.4253, 0.8918, 0.4258, 0.8916, 0.4297, 0.903, 0.4289, 0.9031, 0.4289, 0.9031, 0.4297, 0.903, 0.4472, 0.9902, 0.4463, 0.9923, 0.4463, 0.9923, 0.4472, 0.9902, 0.4519, 1.082, 0.4509, 1.085, 0.4659, 1.094, 0.4509, 1.085, 0.4519, 1.082, 0.4671, 1.091, 0.4626, 0.8388, 0.4645, 0.8248, 0.4755, 0.82, 0.4784, 0.8348, 0.4784, 0.8348, 0.4755, 0.82, 0.5637, 0.775, 0.5238, 0.8177, 0.5679, 0.8164, 0.5591, 0.7993, 0.6285, 0.7668, 0.6315, 0.7856, 0.5238, 0.8177, 0.5637, 0.775, 0.6285, 0.7668, 0.5591, 0.7993, 0.7028, 3.77e-05, 0.7028, 0.03362, 0.6701, 0.03362, 0.6701, 3.777e-05, 0.8771, 3.719e-05, 0.8771, 0.03362, 0.8746, 0.03362, 0.8746, 3.72e-05, 0.7262, 0.776, 0.6859, 0.7651, 0.7099, 0.7546, 0.7423, 0.7657, 0.7712, 0.7987, 0.7262, 0.776, 0.7423, 0.7657, 0.7789, 0.7905, 0.6527, 0.6353, 0.6498, 0.5749, 0.6596, 0.5796, 0.669, 0.6239, 0.6353, 0.7645, 0.6552, 0.6825, 0.6802, 0.6689, 0.6692, 0.7523, 0.8061, 0.8081, 0.7712, 0.7987, 0.7789, 0.7905, 0.8077, 0.8065, 0.8085, 0.8164, 0.8061, 0.8081, 0.8077, 0.8065, 0.811, 0.8146, 0.6859, 0.7651, 0.6353, 0.7645, 0.6692, 0.7523, 0.7099, 0.7546, 0.7091, 0.59, 0.7033, 0.603, 0.6596, 0.5796, 0.6639, 0.5641, 0.461, 1.169, 0.4873, 1.157, 0.488, 1.16, 0.4614, 1.172, 0.0151, 0.03362, 3.665e-05, 0.03362, 3.67e-05, 3.911e-05, 0.0151, 3.909e-05, 0.8258, 0.8538, 0.8253, 0.8516, 0.8284, 0.8494, 0.8295, 0.8514, 0.7317, 0.5414, 0.7306, 0.5437, 0.678, 0.51, 0.6789, 0.5073, 0.2512, 1.121, 0.2525, 1.118, 0.3401, 1.169, 0.3396, 1.172, 0.3396, 1.172, 0.3401, 1.169, 0.461, 1.169, 0.4614, 1.172, 0.8412, 0.8371, 0.8395, 0.8357, 0.8536, 0.7656, 0.8556, 0.7656, 0.837, 0.6824, 0.8352, 0.6837, 0.8228, 0.6577, 0.8245, 0.6561, 0.8245, 0.6561, 0.8228, 0.6577, 0.7694, 0.5802, 0.7708, 0.5782, 0.6789, 0.5073, 0.678, 0.51, 0.6653, 0.5047, 0.6659, 0.5014, 0.6659, 0.5014, 0.6653, 0.5047, 0.4904, 0.4662, 0.4907, 0.4629, 0.4907, 0.4629, 0.4904, 0.4662, 0.3926, 0.4639, 0.3924, 0.461, 0.3924, 0.461, 0.3926, 0.4639, 0.3021, 0.4967, 0.3012, 0.4941, 0.3012, 0.4941, 0.3021, 0.4967, 0.2232, 0.5642, 0.2217, 0.562, 0.2217, 0.562, 0.2232, 0.5642, 0.1653, 0.663, 0.1633, 0.6616, 0.1633, 0.6616, 0.1653, 0.663, 0.1368, 0.7834, 0.1345, 0.783, 0.1345, 0.783, 0.1368, 0.7834, 0.1427, 0.9105, 0.1404, 0.9112, 0.1404, 0.9112, 0.1427, 0.9105, 0.183, 1.028, 0.1811, 1.029, 0.1811, 1.029, 0.183, 1.028, 0.2525, 1.118, 0.2512, 1.121, 0.7657, 0.8586, 0.7658, 0.8563, 0.8253, 0.8516, 0.8258, 0.8538, 0.8295, 0.8514, 0.8284, 0.8494, 0.8395, 0.8357, 0.8412, 0.8371, 0.7167, 0.8501, 0.7169, 0.8477, 0.7658, 0.8563, 0.7657, 0.8586, 0.6807, 0.8456, 0.6808, 0.843, 0.7169, 0.8477, 0.7167, 0.8501, 0.8556, 0.7656, 0.8536, 0.7656, 0.8447, 0.7111, 0.8466, 0.7103, 0.6353, 0.8436, 0.6354, 0.8409, 0.6808, 0.843, 0.6807, 0.8456, 0.8466, 0.7103, 0.8447, 0.7111, 0.8352, 0.6837, 0.837, 0.6824, 0.4645, 0.8248, 0.4626, 0.8388, 0.4193, 0.8239, 0.4206, 0.8186, 0.3557, 0.8634, 0.3455, 0.8374, 0.3821, 0.8215, 0.3856, 0.8304, 0.4276, 0.7452, 0.4479, 0.7635, 0.416, 0.7979, 0.4102, 0.7921, 0.3951, 0.894, 0.3729, 0.8833, 0.3916, 0.8369, 0.3991, 0.8402, 0.3729, 0.8833, 0.3557, 0.8634, 0.3856, 0.8304, 0.3916, 0.8369, 0.4047, 0.7383, 0.4276, 0.7452, 0.4102, 0.7921, 0.403, 0.7897, 0.4202, 0.8944, 0.3951, 0.894, 0.3991, 0.8402, 0.4071, 0.8395, 0.4258, 0.8916, 0.4253, 0.8918, 0.4102, 0.8378, 0.4111, 0.8373, 0.3821, 0.7428, 0.4047, 0.7383, 0.403, 0.7897, 0.3954, 0.791, 0.4423, 0.8808, 0.4258, 0.8916, 0.4111, 0.8373, 0.4125, 0.8365, 0.4253, 0.8918, 0.4202, 0.8944, 0.4071, 0.8395, 0.4102, 0.8378, 0.4646, 0.8237, 0.4645, 0.8248, 0.4206, 0.8186, 0.4207, 0.8179, 0.363, 0.758, 0.3821, 0.7428, 0.3954, 0.791, 0.3886, 0.7952, 0.4591, 0.8535, 0.4423, 0.8808, 0.4125, 0.8365, 0.4179, 0.8292, 0.3495, 0.7809, 0.363, 0.758, 0.3886, 0.7952, 0.3837, 0.8025, 0.4626, 0.8388, 0.4591, 0.8535, 0.4179, 0.8292, 0.4193, 0.8239, 0.3434, 0.8086, 0.3495, 0.7809, 0.3837, 0.8025, 0.3814, 0.8117, 0.46, 0.7885, 0.4646, 0.8237, 0.4207, 0.8179, 0.42, 0.8078, 0.3455, 0.8374, 0.3434, 0.8086, 0.3814, 0.8117, 0.3821, 0.8215, 0.4544, 0.7756, 0.46, 0.7885, 0.42, 0.8078, 0.418, 0.8027, 0.2442, -0.105, 0.3083, -0.1682, 0.3138, -0.1545, 0.2537, -0.09391, 0.3083, -0.1682, 0.4018, -0.197, 0.4002, -0.1836, 0.3138, -0.1545, 0.814, 0.007691, 0.8201, 0.04507, 0.8117, 0.04477, 0.8097, 0.01385, 0.8104, 0.1086, 0.8035, 0.133, 0.7931, 0.1268, 0.7997, 0.1038, 0.8035, 0.133, 0.7687, 0.2092, 0.7588, 0.1997, 0.7931, 0.1268, 0.7016, 0.2871, 0.6918, 0.2946, 0.686, 0.2803, 0.6949, 0.2731, 0.6918, 0.2946, 0.5333, 0.3751, 0.5293, 0.3584, 0.686, 0.2803, 0.5333, 0.3751, 0.4486, 0.4003, 0.4474, 0.3838, 0.5293, 0.3584, 0.4486, 0.4003, 0.3675, 0.3942, 0.3701, 0.3781, 0.4474, 0.3838, 0.3675, 0.3942, 0.2928, 0.3562, 0.2991, 0.3421, 0.3701, 0.3781, 0.2928, 0.3562, 0.2323, 0.2875, 0.242, 0.2771, 0.2991, 0.3421, 0.2323, 0.2875, 0.1935, 0.195, 0.2055, 0.1896, 0.242, 0.2771, 0.1935, 0.195, 0.1819, 0.08972, 0.1947, 0.09016, 0.2055, 0.1896, 0.1819, 0.08972, 0.1997, -0.01491, 0.2116, -0.008644, 0.1947, 0.09016, 0.1997, -0.01491, 0.2442, -0.105, 0.2537, -0.09391, 0.2116, -0.008644, 0.3081, -0.02349, 0.2537, -0.09391, 0.3138, -0.1545, 0.3497, -0.06331, 0.3497, -0.06331, 0.3138, -0.1545, 0.4002, -0.1836, 0.4124, -0.07423, 0.4258, -0.1756, 0.488, -0.02866, 0.4747, -0.01755, 0.4124, -0.1625, 0.4223, -0.07185, 0.4124, -0.1625, 0.4747, -0.01755, 0.465, -0.001991, 0.465, -0.001991, 0.4747, -0.01755, 0.5034, 0.03073, 0.4885, 0.03849, 0.5702, 0.1074, 0.6348, 0.09814, 0.6418, 0.09849, 0.5715, 0.1102, 0.5715, 0.1102, 0.6418, 0.09849, 0.6743, 0.1733, 0.5918, 0.1574, 0.5868, 0.1824, 0.6802, 0.2288, 0.686, 0.2803, 0.5825, 0.2066, 0.5825, 0.2066, 0.686, 0.2803, 0.5293, 0.3584, 0.4879, 0.2637, 0.4879, 0.2637, 0.5293, 0.3584, 0.4474, 0.3838, 0.4365, 0.2878, 0.4365, 0.2878, 0.4474, 0.3838, 0.3701, 0.3781, 0.3846, 0.2872, 0.3846, 0.2872, 0.3701, 0.3781, 0.2991, 0.3421, 0.3372, 0.2637, 0.3372, 0.2637, 0.2991, 0.3421, 0.242, 0.2771, 0.2993, 0.2206, 0.2993, 0.2206, 0.242, 0.2771, 0.2055, 0.1896, 0.2753, 0.1628, 0.2753, 0.1628, 0.2055, 0.1896, 0.1947, 0.09016, 0.2685, 0.09731, 0.2685, 0.09731, 0.1947, 0.09016, 0.2116, -0.008644, 0.2799, 0.03241, 0.2799, 0.03241, 0.2116, -0.008644, 0.2537, -0.09391, 0.3081, -0.02349, 0.488, -0.02866, 0.5145, 0.01595, 0.5034, 0.03073, 0.4747, -0.01755, 0.6348, 0.07888, 0.6396, 0.07888, 0.6418, 0.09849, 0.6348, 0.09814, 0.7654, 0.01786, 0.8031, 0.001163, 0.8021, 0.009894, 0.7695, 0.02844, 0.7164, 0.08816, 0.7997, 0.1038, 0.7931, 0.1268, 0.677, 0.1013, 0.8058, 0.002229, 0.814, 0.007691, 0.8097, 0.01385, 0.8039, 0.01099, 0.8039, 0.01099, 0.8097, 0.01385, 0.8117, 0.04477, 0.7782, 0.03446, 0.7233, 0.04732, 0.7654, 0.01786, 0.7695, 0.02844, 0.729, 0.0628, 0.677, 0.1013, 0.7931, 0.1268, 0.7588, 0.1997, 0.7008, 0.18, 0.6971, 0.2271, 0.7339, 0.2384, 0.6949, 0.2731, 0.687, 0.06608, 0.7233, 0.04732, 0.729, 0.0628, 0.6913, 0.08429, 0.7782, 0.03446, 0.8117, 0.04477, 0.8053, 0.08145, 0.7464, 0.06861, 0.8201, 0.04507, 0.8155, 0.08482, 0.8053, 0.08145, 0.8117, 0.04477, 0.6396, 0.07888, 0.687, 0.06608, 0.6913, 0.08429, 0.6418, 0.09849, 0.7464, 0.06861, 0.8053, 0.08145, 0.7997, 0.1038, 0.7164, 0.08816, 0.8155, 0.08482, 0.8104, 0.1086, 0.7997, 0.1038, 0.8053, 0.08145, 0.5145, 0.01595, 0.5678, 0.0658, 0.5618, 0.08488, 0.5034, 0.03073, 0.4885, 0.03849, 0.5034, 0.03073, 0.5618, 0.08488, 0.5244, 0.07639, 0.4667, 0.05073, 0.4885, 0.03849, 0.5244, 0.07639, 0.4773, 0.07184, 0.3455, 0.07215, 0.2799, 0.03241, 0.3081, -0.02349, 0.3607, 0.04486, 0.339, 0.1042, 0.2685, 0.09731, 0.2799, 0.03241, 0.3455, 0.07215, 0.3419, 0.1367, 0.2753, 0.1628, 0.2685, 0.09731, 0.339, 0.1042, 0.3536, 0.1654, 0.2993, 0.2206, 0.2753, 0.1628, 0.3419, 0.1367, 0.3726, 0.1867, 0.3372, 0.2637, 0.2993, 0.2206, 0.3536, 0.1654, 0.3965, 0.1975, 0.3846, 0.2872, 0.3372, 0.2637, 0.3726, 0.1867, 0.4222, 0.1961, 0.4365, 0.2878, 0.3846, 0.2872, 0.3965, 0.1975, 0.4466, 0.182, 0.4879, 0.2637, 0.4365, 0.2878, 0.4222, 0.1961, 0.4709, 0.1548, 0.5825, 0.2066, 0.4879, 0.2637, 0.4466, 0.182, 0.4752, 0.1396, 0.5868, 0.1824, 0.5825, 0.2066, 0.4709, 0.1548, 0.4766, 0.08848, 0.5715, 0.1102, 0.5918, 0.1574, 0.4794, 0.1241, 0.4767, 0.0871, 0.5702, 0.1074, 0.5715, 0.1102, 0.4766, 0.08848, 0.4483, 0.01855, 0.465, -0.001991, 0.4885, 0.03849, 0.4667, 0.05073, 0.4189, 0.01815, 0.4223, -0.07185, 0.465, -0.001991, 0.4483, 0.01855, 0.383, 0.02592, 0.3497, -0.06331, 0.4124, -0.07423, 0.4116, 0.0177, 0.3607, 0.04486, 0.3081, -0.02349, 0.3497, -0.06331, 0.383, 0.02592, 0.804, 0.06728, 0.7906, 0.06728, 0.7906, 0.0337, 0.804, 0.0337, 1.0, 0.06728, 0.9731, 0.06728, 0.9731, 0.0337, 1.0, 0.0337, 0.8296, 0.06728, 0.804, 0.06728, 0.804, 0.0337, 0.8296, 0.0337, 0.9731, 0.06728, 0.9508, 0.06728, 0.9508, 0.0337, 0.9731, 0.0337, 0.9508, 0.06728, 0.9185, 0.06728, 0.9185, 0.0337, 0.9508, 0.0337, 0.8746, 0.06728, 0.8647, 0.06728, 0.8647, 0.0337, 0.8746, 0.0337, 0.9185, 0.06728, 0.8771, 0.06728, 0.8771, 0.0337, 0.9185, 0.0337, 0.1897, 0.06728, 0.1377, 0.06728, 0.1377, 0.0337, 0.1897, 0.0337, 0.2418, 0.06728, 0.1897, 0.06728, 0.1897, 0.0337, 0.2418, 0.0337, 0.2938, 0.06728, 0.2418, 0.06728, 0.2418, 0.0337, 0.2938, 0.0337, 0.3458, 0.06728, 0.2938, 0.06728, 0.2938, 0.0337, 0.3458, 0.0337, 0.3979, 0.06728, 0.3458, 0.06728, 0.3458, 0.0337, 0.3979, 0.0337, 0.4499, 0.06728, 0.3979, 0.06728, 0.3979, 0.0337, 0.4499, 0.0337, 0.5019, 0.06728, 0.4499, 0.06728, 0.4499, 0.0337, 0.5019, 0.0337, 0.554, 0.06728, 0.5019, 0.06728, 0.5019, 0.0337, 0.554, 0.0337, 0.6631, 0.06728, 0.554, 0.06728, 0.554, 0.0337, 0.6631, 0.0337, 0.6701, 0.06728, 0.6631, 0.06728, 0.6631, 0.0337, 0.6701, 0.0337, 0.777, 0.06728, 0.7304, 0.06728, 0.7304, 0.0337, 0.777, 0.0337, 0.7906, 0.06728, 0.777, 0.06728, 0.777, 0.0337, 0.7906, 0.0337, 0.8647, 0.06728, 0.8296, 0.06728, 0.8296, 0.0337, 0.8647, 0.0337, 0.08566, 0.06728, 0.0151, 0.06728, 0.0151, 0.0337, 0.08566, 0.0337, 0.1377, 0.06728, 0.08566, 0.06728, 0.08566, 0.0337, 0.1377, 0.0337, 0.4116, 0.0177, 0.4124, -0.07423, 0.421, -0.07367, 0.4181, 0.01832, 0.4124, -0.07423, 0.4002, -0.1836, 0.4108, -0.1659, 0.421, -0.07367, 0.4018, -0.197, 0.4241, -0.1788, 0.4108, -0.1659, 0.4002, -0.1836, 0.411, 0.02917, 0.4116, 0.0177, 0.4181, 0.01832, 0.4163, 0.0303, 0.3664, 0.05273, 0.3607, 0.04486, 0.383, 0.02592, 0.3864, 0.03623, 0.3864, 0.03623, 0.383, 0.02592, 0.4116, 0.0177, 0.411, 0.02917, 0.4168, 0.03041, 0.4189, 0.01815, 0.4483, 0.01855, 0.4347, 0.03654, 0.4347, 0.03654, 0.4483, 0.01855, 0.4667, 0.05073, 0.4554, 0.05872, 0.4652, 0.08533, 0.4767, 0.0871, 0.4766, 0.08848, 0.4655, 0.0864, 0.4655, 0.0864, 0.4766, 0.08848, 0.4794, 0.1241, 0.4665, 0.122, 0.4631, 0.1362, 0.4752, 0.1396, 0.4709, 0.1548, 0.4586, 0.1498, 0.4586, 0.1498, 0.4709, 0.1548, 0.4466, 0.182, 0.4417, 0.1732, 0.4417, 0.1732, 0.4466, 0.182, 0.4222, 0.1961, 0.4204, 0.186, 0.4204, 0.186, 0.4222, 0.1961, 0.3965, 0.1975, 0.3976, 0.1877, 0.3976, 0.1877, 0.3965, 0.1975, 0.3726, 0.1867, 0.3764, 0.178, 0.3764, 0.178, 0.3726, 0.1867, 0.3536, 0.1654, 0.3596, 0.1592, 0.3596, 0.1592, 0.3536, 0.1654, 0.3419, 0.1367, 0.3493, 0.1337, 0.3493, 0.1337, 0.3419, 0.1367, 0.339, 0.1042, 0.3469, 0.105, 0.3469, 0.105, 0.339, 0.1042, 0.3455, 0.07215, 0.3527, 0.07673, 0.3527, 0.07673, 0.3455, 0.07215, 0.3607, 0.04486, 0.3664, 0.05273, 0.4554, 0.05872, 0.4667, 0.05073, 0.4773, 0.07184, 0.4612, 0.07216, 0.4163, 0.0303, 0.4181, 0.01832, 0.4189, 0.01815, 0.4168, 0.03041, 0.4181, 0.01832, 0.421, -0.07367, 0.4223, -0.07185, 0.4189, 0.01815, 0.421, -0.07367, 0.4108, -0.1659, 0.4124, -0.1625, 0.4223, -0.07185, 0.4241, -0.1788, 0.4258, -0.1756, 0.4124, -0.1625, 0.4108, -0.1659, 0.4612, 0.07216, 0.4773, 0.07184, 0.4767, 0.0871, 0.4652, 0.08533, 0.4773, 0.07184, 0.5244, 0.07639, 0.5702, 0.1074, 0.4767, 0.0871, 0.5678, 0.0658, 0.6348, 0.07888, 0.6348, 0.09814, 0.5618, 0.08488, 0.5244, 0.07639, 0.5618, 0.08488, 0.6348, 0.09814, 0.5702, 0.1074, 0.7028, 0.06728, 0.6701, 0.06728, 0.6701, 0.0337, 0.7028, 0.0337, 0.8771, 0.06728, 0.8746, 0.06728, 0.8746, 0.0337, 0.8771, 0.0337, 0.729, 0.0628, 0.7464, 0.06861, 0.7164, 0.08816, 0.6913, 0.08429, 0.7695, 0.02844, 0.7782, 0.03446, 0.7464, 0.06861, 0.729, 0.0628, 0.6802, 0.2288, 0.6971, 0.2271, 0.6949, 0.2731, 0.686, 0.2803, 0.6418, 0.09849, 0.677, 0.1013, 0.7008, 0.18, 0.6743, 0.1733, 0.8021, 0.009894, 0.8039, 0.01099, 0.7782, 0.03446, 0.7695, 0.02844, 0.8031, 0.001163, 0.8058, 0.002229, 0.8039, 0.01099, 0.8021, 0.009894, 0.6913, 0.08429, 0.7164, 0.08816, 0.677, 0.1013, 0.6418, 0.09849, 0.7417, 0.2495, 0.7016, 0.2871, 0.6949, 0.2731, 0.7339, 0.2384, 0.4075, -0.2503, 0.4075, -0.2531, 0.4355, -0.2486, 0.4352, -0.2457, 0.0151, 0.0337, 0.0151, 0.06728, 3.665e-05, 0.06728, 3.67e-05, 0.0337, 0.8141, -0.0401, 0.8181, -0.03879, 0.8173, -0.03651, 0.814, -0.0378, 0.7715, 0.291, 0.7252, 0.3386, 0.724, 0.3362, 0.7701, 0.289, 0.2099, -0.1468, 0.2883, -0.2205, 0.2892, -0.2178, 0.2115, -0.1447, 0.2883, -0.2205, 0.4075, -0.2531, 0.4075, -0.2503, 0.2892, -0.2178, 0.8319, -0.02792, 0.8572, 0.03817, 0.8552, 0.03875, 0.8304, -0.02614, 0.8522, 0.1246, 0.8441, 0.1537, 0.8422, 0.1526, 0.8502, 0.1238, 0.8441, 0.1537, 0.804, 0.2444, 0.8023, 0.2428, 0.8422, 0.1526, 0.7252, 0.3386, 0.7134, 0.3479, 0.7123, 0.3448, 0.724, 0.3362, 0.7134, 0.3479, 0.548, 0.4325, 0.5472, 0.4294, 0.7123, 0.3448, 0.548, 0.4325, 0.452, 0.4607, 0.4518, 0.4578, 0.5472, 0.4294, 0.452, 0.4607, 0.3576, 0.4528, 0.358, 0.45, 0.4518, 0.4578, 0.3576, 0.4528, 0.2691, 0.4077, 0.2702, 0.4052, 0.358, 0.45, 0.2691, 0.4077, 0.1962, 0.3258, 0.198, 0.324, 0.2702, 0.4052, 0.1962, 0.3258, 0.1489, 0.2148, 0.1511, 0.2138, 0.198, 0.324, 0.1489, 0.2148, 0.1345, 0.08774, 0.1368, 0.08784, 0.1511, 0.2138, 0.1345, 0.08774, 0.1557, -0.03865, 0.1579, -0.03749, 0.1368, 0.08784, 0.1557, -0.03865, 0.2099, -0.1468, 0.2115, -0.1447, 0.1579, -0.03749, 0.7545, -0.02866, 0.8141, -0.0401, 0.814, -0.0378, 0.755, -0.0264, 0.8181, -0.03879, 0.8319, -0.02792, 0.8304, -0.02614, 0.8173, -0.03651, 0.7079, -0.007169, 0.7545, -0.02866, 0.755, -0.0264, 0.7085, -0.004829, 0.6734, 0.00696, 0.7079, -0.007169, 0.7085, -0.004829, 0.674, 0.009458, 0.8572, 0.03817, 0.8572, 0.09472, 0.8552, 0.09442, 0.8552, 0.03875, 0.6294, 0.02115, 0.6734, 0.00696, 0.674, 0.009458, 0.6299, 0.02372, 0.8572, 0.09472, 0.8522, 0.1246, 0.8502, 0.1238, 0.8552, 0.09442, 0.4652, 0.08533, 0.4233, 0.1032, 0.4212, 0.09833, 0.4612, 0.07216, 0.3527, 0.07673, 0.3872, 0.1011, 0.3851, 0.1107, 0.3469, 0.105, 0.4417, 0.1732, 0.4173, 0.1319, 0.422, 0.1247, 0.4586, 0.1498, 0.3864, 0.03623, 0.3988, 0.08786, 0.392, 0.09305, 0.3664, 0.05273, 0.3664, 0.05273, 0.392, 0.09305, 0.3872, 0.1011, 0.3527, 0.07673, 0.4204, 0.186, 0.4106, 0.1362, 0.4173, 0.1319, 0.4417, 0.1732, 0.411, 0.02917, 0.4068, 0.08642, 0.3988, 0.08786, 0.3864, 0.03623, 0.4168, 0.03041, 0.411, 0.08742, 0.4101, 0.08718, 0.4163, 0.0303, 0.3976, 0.1877, 0.403, 0.1369, 0.4106, 0.1362, 0.4204, 0.186, 0.4347, 0.03654, 0.4125, 0.08785, 0.411, 0.08742, 0.4168, 0.03041, 0.4163, 0.0303, 0.4101, 0.08718, 0.4068, 0.08642, 0.411, 0.02917, 0.4655, 0.0864, 0.4235, 0.1039, 0.4233, 0.1032, 0.4652, 0.08533, 0.3764, 0.178, 0.3956, 0.1347, 0.403, 0.1369, 0.3976, 0.1877, 0.4554, 0.05872, 0.419, 0.09356, 0.4125, 0.08785, 0.4347, 0.03654, 0.3596, 0.1592, 0.3897, 0.1289, 0.3956, 0.1347, 0.3764, 0.178, 0.4612, 0.07216, 0.4212, 0.09833, 0.419, 0.09356, 0.4554, 0.05872, 0.3493, 0.1337, 0.386, 0.1204, 0.3897, 0.1289, 0.3596, 0.1592, 0.4665, 0.122, 0.4244, 0.1139, 0.4235, 0.1039, 0.4655, 0.0864, 0.3469, 0.105, 0.3851, 0.1107, 0.386, 0.1204, 0.3493, 0.1337, 0.4631, 0.1362, 0.4233, 0.1194, 0.4244, 0.1139, 0.4665, 0.122, 0.4586, 0.1498, 0.422, 0.1247, 0.4233, 0.1194, 0.4631, 0.1362, 0.7304, 0.0337, 0.7304, 0.06728, 0.7028, 0.06728, 0.7028, 0.0337, 0.8023, 0.2428, 0.804, 0.2444, 0.7715, 0.291, 0.7701, 0.289, 0.6743, 0.1733, 0.7008, 0.18, 0.6971, 0.2271, 0.6802, 0.2288, 0.4665, 0.122, 0.4794, 0.1241, 0.4752, 0.1396, 0.4631, 0.1362, 0.7588, 0.1997, 0.7687, 0.2092, 0.7417, 0.2495, 0.7339, 0.2384, 0.4794, 0.1241, 0.5918, 0.1574, 0.5868, 0.1824, 0.4752, 0.1396, 0.7008, 0.18, 0.7588, 0.1997, 0.7339, 0.2384, 0.6971, 0.2271, 0.5918, 0.1574, 0.6743, 0.1733, 0.6802, 0.2288, 0.5868, 0.1824, 0.4479, 0.7635, 0.4544, 0.7756, 0.418, 0.8027, 0.416, 0.7979, 0.7304, 0.03362, 0.7028, 0.03362, 0.7028, 3.77e-05, 0.7304, 3.764e-05, 0.7694, 0.5802, 0.7306, 0.5437, 0.7317, 0.5414, 0.7708, 0.5782, 0.6552, 0.6825, 0.6527, 0.6353, 0.669, 0.6239, 0.6802, 0.6689, 0.46, 0.7885, 0.4544, 0.7756, 0.4657, 0.769, 0.4722, 0.7831, 0.7337, 0.6341, 0.7033, 0.603, 0.7091, 0.59, 0.7419, 0.6221, 0.4722, 0.7831, 0.4657, 0.769, 0.5682, 0.6971, 0.577, 0.7202, 0.6802, 0.6689, 0.669, 0.6239, 0.7033, 0.603, 0.7337, 0.6341, 0.577, 0.7202, 0.5682, 0.6971, 0.6527, 0.6353, 0.6552, 0.6825])
me_cylinder_002.use_remesh_preserve_volume = False
me_cylinder_002.use_remesh_preserve_attributes = False
me_cylinder_002.use_mirror_vertex_groups = False
me_cylinder_002.update()

# ---- objects
ob_cylinder = bpy.data.objects.new('Cylinder', me_cylinder_001)
ob_plastic_ring = bpy.data.objects.new('Plastic Ring', me_cylinder_005)
ob_tape_extrusion = bpy.data.objects.new('Tape extrusion', me_plane)
ob_tape_roll = bpy.data.objects.new('Tape Roll', me_cylinder_004)
ob_dispenser = bpy.data.objects.new('Dispenser', me_cylinder_002)

# ---- transforms, parenting, visibility, modifiers, constraints
ob_cylinder.location = (0.6138, -0.01699, -0.6016)
ob_cylinder.rotation_euler = (1.571, -0.0, 0.0)
ob_cylinder.scale = (0.05252, 0.05252, 0.05252)
ob_cylinder.lineart.crease_threshold = 0.0
ob_plastic_ring.location = (-0.2775, 8.921e-08, 0.237)
ob_plastic_ring.rotation_euler = (1.571, -0.0, 0.0)
ob_plastic_ring.lineart.crease_threshold = 0.0
_m = ob_plastic_ring.modifiers.new('Mirror', 'MIRROR')
_m.use_axis = (False, False, True)
ob_tape_extrusion.location = (0.6204, 2.011e-07, 0.4447)
ob_tape_extrusion.scale = (1.227, 1.0, 1.0)
ob_tape_extrusion.lineart.crease_threshold = 0.0
_m = ob_tape_extrusion.modifiers.new('Solidify', 'SOLIDIFY')
_m.thickness = 0.002
_m.use_rim = False
_m.use_even_offset = True
_m.nonmanifold_thickness_mode = 'FIXED'
_m.nonmanifold_merge_threshold = 0.0003
ob_tape_roll.location = (-0.2775, 8.921e-08, 0.237)
ob_tape_roll.rotation_euler = (1.571, -0.0, 0.0)
ob_tape_roll.lineart.crease_threshold = 0.0
_m = ob_tape_roll.modifiers.new('Mirror', 'MIRROR')
_m.use_axis = (False, False, True)
ob_dispenser.location = (-0.2692, 9.676e-08, 0.2272)
ob_dispenser.rotation_euler = (1.571, -0.0, 0.0)
ob_dispenser.lineart.crease_threshold = 0.0
_m = ob_dispenser.modifiers.new('Solidify', 'SOLIDIFY')
_m.thickness = 0.039
_m.nonmanifold_thickness_mode = 'FIXED'
_m.nonmanifold_merge_threshold = 0.0003
_m = ob_dispenser.modifiers.new('Subsurf', 'SUBSURF')
_m.uv_smooth = 'PRESERVE_CORNERS'
_m.quality = 2
_m.levels = 2
_m.show_only_control_edges = False

# ---- collection membership
col_collection_1.objects.link(ob_cylinder)
col_collection_1.objects.link(ob_plastic_ring)
col_collection_1.objects.link(ob_tape_extrusion)
col_collection_1.objects.link(ob_tape_roll)
col_collection_1.objects.link(ob_dispenser)

# ---- scene / render settings (as saved in the file)
scene.frame_start = 1; scene.frame_end = 250; scene.frame_set(1)
scene.render.engine = 'BLENDER_EEVEE_NEXT'
scene.render.resolution_percentage = 50
scene.render.dither_intensity = 0.0
scene.cycles.use_denoising = False
scene.cycles.samples = 128
scene.cycles.sampling_pattern = 'TABULATED_SOBOL'
scene.cycles.light_sampling_threshold = 0.0
scene.cycles.use_adaptive_sampling = False
scene.cycles.use_light_tree = False
scene.cycles.blur_glossy = 0.0
scene.cycles.sample_clamp_indirect = 0.0
scene.view_settings.view_transform = 'Standard'
bpy.context.view_layer.update()

# ---- added for rendering (the .blend has no active camera and no usable light): camera, sun
cam_auto = bpy.data.cameras.new('AutoCamera')
cam_auto.lens = 50.0
cam_auto.sensor_width = 36.0
cam_auto.clip_end = 1000.0
ob_auto_camera = bpy.data.objects.new('AutoCamera', cam_auto)
scene.collection.objects.link(ob_auto_camera)
ob_auto_camera.location = (2.83925, -3.39504, 2.49723)
ob_auto_camera.rotation_euler = (1.09748, -7.21219e-08, 0.694738)
scene.camera = ob_auto_camera
light_auto_sun = bpy.data.lights.new('AutoSun', 'SUN')
light_auto_sun.energy = 3.0
light_auto_sun.angle = 0.0523599
ob_auto_sun = bpy.data.objects.new('AutoSun', light_auto_sun)
scene.collection.objects.link(ob_auto_sun)
ob_auto_sun.rotation_euler = (0.872665, 0.174533, 0.523599)
bpy.context.view_layer.update()

